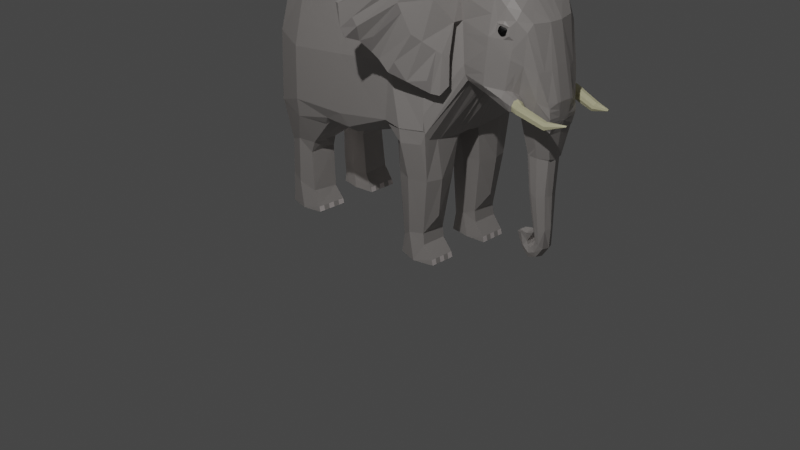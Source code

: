 # Source: elephant.blend  (saved by Blender 2.93.21; exported with 4.5.12 LTS)
import bpy
from mathutils import Matrix  # noqa: F401  (used for matrix-valued properties, if any)

bpy.ops.wm.read_factory_settings(use_empty=True)
scene = bpy.context.scene
scene.name = 'Scene'

# ---- collections
col_collection = bpy.data.collections.new('Collection'); scene.collection.children.link(col_collection)

# ---- materials (node trees are filled in below, after node groups)
mat_material_001 = bpy.data.materials.new('Material.001')
mat_material_001.use_transparent_shadow = False
mat_material = bpy.data.materials.new('Material')
mat_material.use_transparent_shadow = False
mat_material_003 = bpy.data.materials.new('Material.003')
mat_material_003.use_transparent_shadow = False
mat_material_004 = bpy.data.materials.new('Material.004')
mat_material_004.use_transparent_shadow = False
mat_material_002 = bpy.data.materials.new('Material.002')
mat_material_002.use_transparent_shadow = False

# ---- material node trees
mat_material_001.use_nodes = True; mat_material_001.node_tree.nodes.clear()
_N = mat_material_001.node_tree.nodes; _L = mat_material_001.node_tree.links
n0 = _N.new('ShaderNodeOutputMaterial'); n0.name = 'Material Output'; n0.location = (300, 300)
n1 = _N.new('ShaderNodeBsdfPrincipled'); n1.name = 'Principled BSDF'; n1.location = (10, 300)
n1.distribution = 'GGX'
n1.subsurface_method = 'BURLEY'
n1.inputs[0].default_value = (0.3968, 0.3712, 0.3564, 1.0)
n1.inputs[3].default_value = 1.45
n1.inputs[27].default_value = (0.0, 0.0, 0.0, 1.0)
n1.inputs[28].default_value = 1.0
_L.new(n1.outputs[0], n0.inputs[0])
n0.is_active_output = True
mat_material.use_nodes = True; mat_material.node_tree.nodes.clear()
_N = mat_material.node_tree.nodes; _L = mat_material.node_tree.links
n0 = _N.new('ShaderNodeBsdfPrincipled'); n0.name = 'Principled BSDF'; n0.location = (10, 300)
n0.distribution = 'GGX'
n0.subsurface_method = 'BURLEY'
n0.inputs[0].default_value = (0.7758, 0.7084, 0.6939, 1.0)
n0.inputs[3].default_value = 1.45
n0.inputs[27].default_value = (0.0, 0.0, 0.0, 1.0)
n0.inputs[28].default_value = 1.0
n1 = _N.new('ShaderNodeOutputMaterial'); n1.name = 'Material Output'; n1.location = (300, 300)
_L.new(n0.outputs[0], n1.inputs[0])
n1.is_active_output = True
mat_material_003.use_nodes = True; mat_material_003.node_tree.nodes.clear()
_N = mat_material_003.node_tree.nodes; _L = mat_material_003.node_tree.links
n0 = _N.new('ShaderNodeBsdfPrincipled'); n0.name = 'Principled BSDF'; n0.location = (10, 300)
n0.distribution = 'GGX'
n0.subsurface_method = 'BURLEY'
n0.inputs[0].default_value = (0.0, 0.0, 0.0, 1.0)
n0.inputs[3].default_value = 1.45
n0.inputs[27].default_value = (0.0, 0.0, 0.0, 1.0)
n0.inputs[28].default_value = 1.0
n1 = _N.new('ShaderNodeOutputMaterial'); n1.name = 'Material Output'; n1.location = (300, 300)
_L.new(n0.outputs[0], n1.inputs[0])
n1.is_active_output = True
mat_material_004.use_nodes = True; mat_material_004.node_tree.nodes.clear()
_N = mat_material_004.node_tree.nodes; _L = mat_material_004.node_tree.links
n0 = _N.new('ShaderNodeOutputMaterial'); n0.name = 'Material Output'; n0.location = (300, 300)
n1 = _N.new('ShaderNodeBsdfPrincipled'); n1.name = 'Principled BSDF'; n1.location = (10, 300)
n1.distribution = 'GGX'
n1.subsurface_method = 'BURLEY'
n1.inputs[0].default_value = (0.7913, 0.7529, 0.4793, 1.0)
n1.inputs[3].default_value = 1.45
n1.inputs[27].default_value = (0.0, 0.0, 0.0, 1.0)
n1.inputs[28].default_value = 1.0
_L.new(n1.outputs[0], n0.inputs[0])
n0.is_active_output = True
mat_material_002.use_nodes = True; mat_material_002.node_tree.nodes.clear()
_N = mat_material_002.node_tree.nodes; _L = mat_material_002.node_tree.links
n0 = _N.new('ShaderNodeBsdfPrincipled'); n0.name = 'Principled BSDF'; n0.location = (10, 300)
n0.distribution = 'GGX'
n0.subsurface_method = 'BURLEY'
n0.inputs[0].default_value = (0.305, 0.2831, 0.2747, 1.0)
n0.inputs[3].default_value = 1.45
n0.inputs[27].default_value = (0.0, 0.0, 0.0, 1.0)
n0.inputs[28].default_value = 1.0
n1 = _N.new('ShaderNodeOutputMaterial'); n1.name = 'Material Output'; n1.location = (300, 300)
_L.new(n0.outputs[0], n1.inputs[0])
n1.is_active_output = True

# ---- world
world_world = bpy.data.worlds.new('World'); scene.world = world_world
world_world.use_nodes = True; world_world.node_tree.nodes.clear()
_N = world_world.node_tree.nodes; _L = world_world.node_tree.links
n0 = _N.new('ShaderNodeOutputWorld'); n0.name = 'World Output'; n0.location = (300, 300)
n1 = _N.new('ShaderNodeBackground'); n1.name = 'Background'; n1.location = (10, 300)
n1.inputs[0].default_value = (0.05088, 0.05088, 0.05088, 1.0)
_L.new(n1.outputs[0], n0.inputs[0])
n0.is_active_output = True
world_world.color = (0.05088, 0.05088, 0.05088)
world_world.use_sun_shadow = False
world_world.sun_shadow_jitter_overblur = 0.0

# ---- cameras
cam_camera = bpy.data.cameras.new('Camera')
cam_camera.clip_end = 100.0
cam_camera.ortho_scale = 7.314

# ---- lights
light_light = bpy.data.lights.new('Light', 'POINT')
light_light.transmission_factor = 0.0
light_light.energy = 1000.0
light_light.shadow_soft_size = 0.1
light_light.shadow_maximum_resolution = 0.006
light_light.use_absolute_resolution = True
light_light_001 = bpy.data.lights.new('Light.001', 'POINT')
light_light_001.transmission_factor = 0.0
light_light_001.energy = 1000.0
light_light_001.shadow_soft_size = 0.1
light_light_001.shadow_maximum_resolution = 0.006
light_light_001.use_absolute_resolution = True

# ---- meshes
me_plane = bpy.data.meshes.new('Plane')
me_plane.from_pydata([(-0.03496, 0.0, -0.2024), (-0.02547, 0.0, 0.4113), (0.1803, 0.0, -0.1233), (0.2561, -3.025e-05, 0.4937), (-0.4095, -3.317e-05, 0.2488), (-0.1584, -0.0002663, 0.4304), (-0.03479, -0.002402, -0.2164), (-0.02547, 0.0, 0.4239), (0.181, -0.0003729, -0.1366), (-0.4073, -0.1819, 0.2533), (-0.151, -0.1735, -0.1807), (-0.1685, -0.1474, 0.4084), (0.1299, -0.06215, 0.4386), (-0.4728, -0.04877, -0.1581), (-0.4618, -6.928e-12, 0.1248), (0.1233, 0.0, 0.4398), (0.2729, -7.041e-05, -0.1151), (0.1285, 3.708e-06, 0.4538), (-0.2814, 0.001682, 0.3523), (-0.3788, 0.0006423, -0.1762), (-0.3061, -0.2322, -0.18), (-0.2752, -0.06829, 0.3518), (-0.4724, -3.527e-05, -0.1188), (-0.4422, -0.2001, -0.156), (-0.06205, -0.2363, -0.1014), (-0.1541, -0.2209, -0.1477), (-0.03414, -0.2209, -0.1494), (0.1776, -0.2332, -0.06035), (0.2599, -0.2484, -0.06383), (-0.3038, -0.2416, -0.1082), (0.193, -0.2307, 0.153), (-0.3057, -0.2358, 0.09558), (-0.05939, -0.23, 0.1207), (-0.4619, -0.08177, 0.1138), (0.2533, -0.0867, 0.4863), (-0.1558, -0.05573, -0.1999), (-0.03582, -0.1744, -0.1803), (-0.4605, -0.1437, -0.1575), (0.1801, -0.1735, -0.1013), (0.3545, -0.1194, -0.1107), (0.3543, -0.1957, -0.09369), (0.3532, -7.544e-05, -0.1077), (0.3498, -0.2202, -0.05672), (-0.2656, 3.532e-05, -0.2024), (-0.1774, -0.2075, -0.1795), (-0.1574, -0.1852, 0.3808), (0.1961, -0.1889, 0.4332), (-0.4382, -0.1937, 0.1197), (0.1286, -0.1857, 0.4059), (-0.2936, -0.1959, 0.3145), (-0.02606, -0.1846, 0.3751), (0.2635, -0.1713, 0.456), (-0.4071, -0.1035, 0.2531), (-0.04369, -0.1553, 0.3941), (0.1206, -0.1582, 0.4288), (0.2418, -0.1465, 0.478), (-0.2924, -0.1601, 0.3396), (0.3203, -0.1899, 0.2628)], [], [(0, 8, 6), (15, 7, 17), (43, 0, 6), (5, 7, 1), (10, 26, 25), (26, 38, 27), (53, 54, 12), (52, 56, 21), (4, 21, 18), (7, 12, 17), (6, 35, 43), (7, 11, 53), (14, 52, 4), (32, 30, 48), (33, 47, 52), (48, 30, 46), (17, 34, 3), (2, 16, 8), (12, 55, 34), (19, 13, 22), (18, 11, 5), (45, 53, 11), (50, 54, 53), (46, 55, 54), (14, 13, 33), (32, 27, 30), (29, 47, 23), (24, 32, 31), (8, 36, 6), (6, 10, 35), (20, 25, 29), (32, 49, 31), (46, 57, 51), (10, 20, 19), (49, 9, 47), (49, 11, 56), (0, 2, 8), (15, 1, 7), (10, 36, 26), (26, 36, 38), (52, 9, 56), (4, 52, 21), (7, 53, 12), (7, 5, 11), (14, 33, 52), (46, 30, 57), (17, 12, 34), (3, 15, 17), (12, 54, 55), (18, 21, 11), (21, 56, 11), (48, 46, 54), (45, 50, 53), (50, 48, 54), (46, 51, 55), (30, 27, 28), (14, 22, 13), (30, 28, 42), (57, 30, 42), (32, 24, 27), (47, 33, 37), (33, 13, 37), (37, 23, 47), (44, 10, 25), (23, 20, 29), (24, 26, 27), (25, 26, 24), (29, 31, 47), (31, 29, 24), (8, 38, 36), (6, 36, 10), (41, 39, 16), (20, 44, 25), (29, 25, 24), (43, 35, 19), (32, 45, 49), (31, 49, 47), (52, 47, 9), (45, 32, 50), (50, 32, 48), (44, 20, 10), (20, 23, 37), (20, 37, 19), (37, 13, 19), (19, 35, 10), (38, 39, 28), (28, 27, 38), (42, 28, 40), (40, 28, 39), (38, 8, 16), (39, 38, 16), (49, 56, 9), (49, 45, 11), (51, 34, 55), (51, 57, 34), (3, 57, 41), (57, 42, 39), (42, 40, 39), (57, 39, 41), (34, 57, 3)])
me_plane.polygons.foreach_set('material_index', [0, 0, 0, 0, 0, 0, 0, 0, 0, 0, 4, 0, 0, 0, 0, 0, 0, 0, 0, 0, 0, 0, 0, 0, 0, 0, 0, 0, 4, 4, 0, 0, 0, 0, 0, 0, 0, 0, 0, 0, 0, 0, 0, 0, 0, 0, 0, 0, 0, 0, 0, 0, 0, 0, 0, 0, 0, 0, 0, 0, 0, 0, 0, 0, 0, 0, 0, 0, 0, 4, 4, 0, 0, 0, 0, 0, 0, 0, 0, 0, 0, 0, 0, 0, 0, 0, 0, 0, 0, 0, 0, 0, 0, 0, 0, 0, 0, 0, 0, 0])
_uv = me_plane.uv_layers.new(name='UVMap')
_uv.uv.foreach_set('vector', [1.0, 0.0, 1.0, 0.0, 1.0, 0.0, 1.0, 1.0, 1.0, 1.0, 1.0, 1.0, 1.002, 0.0, 1.0, 0.0, 1.0, 0.0, 1.0, 1.0, 1.0, 1.0, 1.0, 1.0, 1.0, 0.0, 1.0, 0.0864, 0.9964, 0.0864, 1.0, 0.0864, 1.0, 0.0, 1.0, 0.1152, 1.0, 0.9995, 1.0, 0.9992, 1.0, 1.0, 0.0, 0.9239, 0.4949, 0.9975, 0.4949, 1.0, 0.0, 0.9398, 0.4949, 1.0, 0.4949, 1.0, 1.0, 1.0, 1.0, 1.0, 1.0, 1.0, 1.0, 0.0, 0.9932, 0.0, 1.002, 0.0, 1.0, 1.0, 1.0, 1.0, 1.0, 0.9995, 0.0, 0.5197, 0.0, 0.9239, 0.0, 0.9398, 1.0, 0.5177, 1.0, 0.4782, 1.0, 0.9392, 0.0, 0.5189, 0.0, 0.6402, 0.0, 0.9239, 1.0, 0.9392, 1.0, 0.4782, 1.0, 0.9426, 1.0, 1.0, 1.0, 1.0, 1.0, 1.0, 1.0, 0.0, 1.0, 0.0, 1.0, 0.0, 1.0, 1.0, 1.0, 0.9965, 1.0, 1.0, 0.4949, 0.0, 0.0, 3.657e-05, 0.0, 0.03013, 0.4949, 1.0, 1.0, 1.0, 1.0, 1.0, 1.0, 0.94, 1.0, 0.9995, 1.0, 1.0, 1.0, 0.941, 1.0, 0.9992, 1.0, 0.9995, 1.0, 0.9426, 1.0, 0.9965, 1.0, 0.9992, 0.0, 0.5197, 0.0, 3.657e-05, 0.0, 0.5189, 1.0, 0.5177, 1.0, 0.1152, 1.0, 0.4782, 0.4949, 0.1353, 0.0, 0.6402, 0.0, 0.005281, 0.9929, 0.1638, 1.0, 0.5177, 0.4949, 0.5181, 1.0, 0.0, 1.0, 0.0, 1.0, 0.0, 1.0, 0.0, 1.0, 0.0, 0.9932, 0.0, 0.4949, 0.0, 0.9964, 0.0864, 0.4949, 0.1353, 1.0, 0.5177, 0.4949, 0.9283, 0.4949, 0.5181, 1.0, 0.9426, 1.0, 0.5873, 1.0, 0.9341, 1.0, 0.0, 0.4949, 0.0, 0.4949, 0.0, 0.4949, 0.9283, 0.0, 0.9476, 0.0, 0.6402, 0.4949, 0.9283, 1.0, 1.0, 0.4949, 0.9975, 1.0, 0.0, 1.0, 0.0, 1.0, 0.0, 1.0, 1.0, 1.0, 1.0, 1.0, 1.0, 1.0, 0.0, 1.0, 0.0, 1.0, 0.0864, 1.0, 0.0864, 1.0, 0.0, 1.0, 0.0, 0.0, 0.9239, 0.0, 0.9476, 0.4949, 0.9975, 0.0, 0.9398, 0.0, 0.9239, 0.4949, 1.0, 1.0, 1.0, 1.0, 0.9995, 1.0, 1.0, 1.0, 1.0, 1.0, 1.0, 1.0, 1.0, 0.0, 0.5197, 0.0, 0.5189, 0.0, 0.9239, 1.0, 0.9426, 1.0, 0.4782, 1.0, 0.5873, 1.0, 1.0, 1.0, 1.0, 1.0, 1.0, 1.0, 1.0, 1.0, 1.0, 1.0, 1.0, 1.0, 1.0, 1.0, 0.9992, 1.0, 0.9965, 0.4949, 1.0, 0.4949, 1.0, 1.0, 1.0, 0.4949, 1.0, 0.4949, 0.9975, 1.0, 1.0, 1.0, 0.9392, 1.0, 0.9426, 1.0, 0.9992, 1.0, 0.94, 1.0, 0.941, 1.0, 0.9995, 1.0, 0.941, 1.0, 0.9392, 1.0, 0.9992, 1.0, 0.9426, 1.0, 0.9341, 1.0, 0.9965, 1.0, 0.4782, 1.0, 0.1152, 1.0, 0.08866, 0.0, 0.5197, 0.0, 0.03013, 0.0, 3.657e-05, 1.0, 0.4782, 1.0, 0.08866, 1.0, 0.0413, 1.0, 0.5873, 1.0, 0.4782, 1.0, 0.0413, 1.0, 0.5177, 0.9929, 0.1638, 1.0, 0.1152, 0.0, 0.6402, 0.0, 0.5189, 0.0, 0.0009104, 0.0, 0.5189, 0.0, 3.657e-05, 0.0, 0.0009104, 0.0, 0.0009104, 0.0, 0.005281, 0.0, 0.6402, 0.9179, 0.0, 1.0, 0.0, 0.9964, 0.0864, 0.0, 0.005281, 0.4949, 0.0, 0.4949, 0.1353, 0.9929, 0.1638, 1.0, 0.0864, 1.0, 0.1152, 0.9964, 0.0864, 1.0, 0.0864, 0.9929, 0.1638, 0.4949, 0.1353, 0.4949, 0.5181, 0.0, 0.6402, 0.4949, 0.5181, 0.4949, 0.1353, 0.9929, 0.1638, 1.0, 0.0, 1.0, 0.0, 1.0, 0.0, 1.0, 0.0, 1.0, 0.0, 1.0, 0.0, 1.0, 0.0, 1.0, 0.0, 1.0, 0.0, 0.4949, 0.0, 0.9179, 0.0, 0.9964, 0.0864, 0.4949, 0.1353, 0.9964, 0.0864, 0.9929, 0.1638, 1.002, 0.0, 0.9932, 0.0, 0.4949, 0.0, 1.0, 0.5177, 1.0, 0.94, 0.4949, 0.9283, 0.4949, 0.5181, 0.4949, 0.9283, 0.0, 0.6402, 0.0, 0.9239, 0.0, 0.6402, 0.0, 0.9476, 1.0, 0.94, 1.0, 0.5177, 1.0, 0.941, 1.0, 0.941, 1.0, 0.5177, 1.0, 0.9392, 0.9179, 0.0, 0.4949, 0.0, 1.0, 0.0, 0.4949, 0.0, 0.0, 0.005281, 0.0, 0.0009104, 0.4949, 0.0, 0.0, 0.0009104, 0.4949, 0.0, 0.0, 0.0009104, 0.0, 3.657e-05, 0.4949, 0.0, 0.4949, 0.0, 0.9932, 0.0, 1.0, 0.0, 1.0, 0.0, 1.0, 0.0, 1.0, 0.08866, 1.0, 0.08866, 1.0, 0.1152, 1.0, 0.0, 1.0, 0.0413, 1.0, 0.08866, 1.0, 0.0, 1.0, 0.0, 1.0, 0.08866, 1.0, 0.0, 1.0, 0.0, 1.0, 0.0, 1.0, 0.0, 1.0, 0.0, 1.0, 0.0, 1.0, 0.0, 0.4949, 0.9283, 0.4949, 0.9975, 0.0, 0.9476, 0.4949, 0.9283, 1.0, 0.94, 1.0, 1.0, 1.0, 0.9341, 1.0, 1.0, 1.0, 0.9965, 1.0, 0.9341, 1.0, 0.5873, 1.0, 1.0, 1.0, 1.0, 1.0, 0.5873, 1.0, 0.0, 1.0, 0.5873, 1.0, 0.0413, 1.0, 0.0, 1.0, 0.0413, 1.0, 0.0, 1.0, 0.0, 1.0, 0.5873, 1.0, 0.0, 1.0, 0.0, 1.0, 1.0, 1.0, 0.5873, 1.0, 1.0])
me_plane.materials.append(mat_material_001)
me_plane.materials.append(mat_material)
me_plane.materials.append(mat_material_003)
me_plane.materials.append(mat_material_004)
me_plane.materials.append(mat_material_002)
me_plane.use_remesh_fix_poles = True
me_plane.use_remesh_preserve_attributes = False
me_plane.update()
me_plane_001 = bpy.data.meshes.new('Plane.001')
me_plane_001.from_pydata([(0.2562, 0.0, 0.4936), (0.4651, 0.0, 0.1173), (0.4113, 0.0, 0.5221), (0.5537, 0.0, 0.1078), (0.3542, -1.831e-05, -0.1078), (0.2562, 0.0, 0.5062), (0.4651, 0.0, 0.06472), (0.4102, 3.202e-07, 0.5275), (0.5997, 0.0, 0.5017), (0.7106, 0.0, 0.3565), (0.353, -0.2159, -0.07057), (0.4651, -0.1313, 0.1314), (0.5604, -0.1358, 0.1053), (0.6487, -0.08512, 0.07611), (0.7502, -0.05275, -0.002744), (0.5537, -0.03029, 0.1078), (0.6485, -0.02807, 0.07571), (0.2562, -0.07176, 0.4895), (0.5997, -0.03029, 0.5017), (0.4651, -0.03029, 0.08739), (0.3543, -0.04972, -0.1126), (0.6487, 0.0, 0.07611), (0.7658, 0.0, 0.1106), (0.7679, 5.862e-11, 0.111), (0.4373, -0.1331, 0.3267), (0.575, -0.1627, 0.3091), (0.6788, -0.109, 0.2237), (0.7612, -0.06388, 0.05732), (0.6536, -0.03445, -0.1016), (0.6624, -0.02267, -0.2335), (0.6615, -1.208e-06, -0.2335), (0.736, -0.009502, -0.4293), (0.6928, 0.0, -0.4081), (0.74, 0.0, -0.4292), (0.7307, -0.02227, -0.4295), (0.693, -0.01148, -0.4082), (0.6904, -0.02392, -0.431), (0.6891, -1.432e-05, -0.4307), (0.7025, -0.02135, -0.4704), (0.7124, 1.813e-05, -0.4695), (0.6776, -0.02392, -0.4411), (0.6777, -3.324e-06, -0.44), (0.6689, -0.02054, -0.4835), (0.6693, -1.221e-05, -0.483), (0.6644, -0.02126, -0.4365), (0.6647, 0.0, -0.436), (0.6403, -0.01873, -0.4605), (0.6598, -0.01934, -0.425), (0.659, 0.0, -0.426), (0.6408, -3.523e-05, -0.46), (0.6251, -0.01907, -0.4274), (0.6565, -0.02441, -0.395), (0.6681, 5.151e-06, -0.3963), (0.6176, -0.02143, -0.3995), (0.609, -5.686e-05, -0.4043), (0.7154, -0.02826, -0.4193), (0.6997, -0.02761, -0.4515), (0.6731, -0.02761, -0.4632), (0.6471, -0.02695, -0.4414), (0.6381, -0.02854, -0.3984), (0.7055, -0.07915, 0.03373), (0.7223, -0.09123, 0.1139), (0.6382, 0.0, -0.409), (0.2647, -0.1708, 0.4604), (0.7566, -0.06388, 0.09227), (0.6608, -0.1307, 0.3689), (0.7664, -0.02512, 0.08283), (0.3453, -0.2182, -0.003343), (0.4571, -0.1428, 0.1865), (0.5606, -0.1593, 0.1836), (0.6581, -0.09842, 0.1221), (0.7578, -0.05308, 0.01828), (0.6282, -0.1355, 0.1373), (0.695, -0.1519, 0.08002), (0.6905, -0.1221, 0.07459), (0.7009, -0.121, 0.101), (0.7016, -0.1487, 0.1095), (0.7957, -0.1384, 0.05241), (0.7851, -0.1161, 0.04795), (0.793, -0.1127, 0.06966), (0.8002, -0.1343, 0.07661), (0.8596, -0.1082, 0.07305), (0.7542, -0.05049, 0.00977), (0.7604, 3.703e-05, 0.01772), (0.4605, -0.1396, 0.1522), (0.5573, -0.1587, 0.1414), (0.6536, -0.09162, 0.1004), (0.6247, -0.148, 0.1127), (0.7089, -0.08861, 0.05417), (0.696, -0.1171, 0.08852), (0.6985, -0.1537, 0.09554), (0.7893, -0.1099, 0.0594), (0.7981, -0.1398, 0.06517), (0.691, -0.1123, 0.3336), (0.6437, -0.1167, 0.1342), (0.7013, -0.1348, 0.1099), (0.7904, -0.1272, 0.04636), (0.7966, -0.1235, 0.07782), (0.8576, -0.1027, 0.07034), (0.8596, -0.1047, 0.07664), (0.7648, 0.0, 0.04469), (0.4425, -0.1359, 0.2873), (0.571, -0.1616, 0.2711), (0.6422, -0.1355, 0.2173), (0.7642, -0.02299, 0.04471), (0.7603, 0.0, 0.04655), (0.571, -0.1591, 0.2711), (0.7603, -0.02299, 0.04655), (0.4118, -0.05914, 0.5179), (0.4159, -0.1448, 0.3068), (0.5949, -0.06453, 0.4906), (0.2497, -0.09953, 0.4852), (0.7106, -0.02696, 0.3565), (0.4113, -0.07961, 0.5249), (0.6748, -0.06741, 0.3955), (0.3804, -0.08342, 0.5209), (0.4139, -0.1579, 0.3256), (0.4318, -0.1674, 0.3256), (0.3872, -0.1747, 0.4964), (0.386, -0.155, 0.5336), (0.4079, -0.1512, 0.5394), (0.3211, -0.3427, 0.4569), (0.3985, -0.1804, 0.4975), (0.3118, -0.3358, 0.4635), (0.1668, -0.4356, 0.3893), (0.176, -0.4265, 0.3063), (0.1863, -0.4191, 0.2769), (0.1921, -0.4213, 0.2753), (0.2687, -0.3061, 0.1506), (0.4232, -0.182, 0.2181), (0.4351, -0.1889, 0.1194), (0.3733, -0.2864, 0.4761), (0.3692, -0.2959, 0.4855), (0.3598, -0.2879, 0.489), (0.3558, -0.2592, 0.338), (0.4217, -0.1822, 0.2251), (0.4333, -0.1871, 0.2163), (0.3224, -0.3145, 0.419), (0.4203, -0.2162, 0.08626), (0.421, -0.2089, 0.2252), (0.4174, -0.2142, 0.0872), (0.4103, -0.2006, 0.2459), (0.4051, -0.1849, 0.3523), (0.4081, -0.2238, 0.2375), (0.3922, -0.2328, 0.09379), (0.5557, -0.04368, 0.107), (0.3543, -0.08175, -0.1113), (0.4651, -0.0423, 0.09839), (0.6795, 8.461e-06, -0.3531), (0.4651, -0.06062, 0.107), (0.6349, -0.05383, 0.07803), (0.5585, -0.07133, 0.106), (0.4651, -0.08177, 0.1222), (0.559, -0.09282, 0.1058), (0.3544, -0.1441, -0.105), (0.4651, -0.1131, 0.1318), (0.6202, -0.1355, 0.08311), (0.6345, -0.1144, 0.07703), (0.3543, -0.1957, -0.09369), (0.6729, -0.1049, 0.07363), (0.6686, -0.1452, 0.08182), (0.6756, -0.1433, 0.1183), (0.6723, -0.1506, 0.1014), (0.6732, -0.1333, 0.07679), (0.6695, -0.145, 0.1246), (0.6846, -0.1122, 0.1096), (0.661, -0.147, 0.07924), (0.6655, -0.1544, 0.1038), (0.68, -0.1059, 0.09694), (0.6666, -0.1271, 0.0721), (0.6784, -0.1273, 0.121), (0.3733, -0.2573, 0.4484), (0.3263, -0.3173, 0.3954), (0.3353, -0.3073, 0.3638), (0.5949, 0.0, 0.4968), (0.5875, -0.1163, 0.473), (0.6411, -0.03658, 0.4458), (0.6464, -0.1355, 0.2417), (0.2946, -0.1824, 0.3435), (0.4257, -0.1363, 0.4139), (0.5795, -0.1546, 0.3804), (0.4006, -0.1451, 0.4004), (0.4092, -0.1762, 0.4421), (0.3942, -0.1703, 0.4519), (0.5965, -0.1468, 0.3583), (0.5794, -0.1548, 0.3794), (0.6538, -0.1329, 0.3069), (0.6239, -0.1384, 0.4075), (0.6199, -0.1448, 0.3352), (0.6031, -0.1502, 0.3537), (0.6239, -0.1498, 0.3555), (0.6434, -0.1438, 0.3202), (0.6213, -0.1465, 0.3049), (0.6432, -0.1414, 0.3479), (0.6239, -0.1431, 0.3647), (0.596, -0.1539, 0.3247), (0.6118, -0.1335, 0.3632), (0.6044, -0.1076, 0.3633), (0.6079, -0.08744, 0.3453), (0.6213, -0.1428, 0.3554), (0.6251, -0.1089, 0.3625), (0.6175, -0.0922, 0.3534), (0.6346, -0.1278, 0.3564), (0.637, -0.1005, 0.3479), (0.6315, -0.1473, 0.3378), (0.6447, -0.1248, 0.3414), (0.6416, -0.1128, 0.3494), (0.6414, -0.1374, 0.338), (0.6457, -0.1109, 0.3293), (0.6302, -0.08957, 0.3355), (0.6365, -0.1381, 0.3159), (0.6454, -0.1242, 0.3222), (0.6384, -0.1122, 0.3094), (0.6391, -0.0981, 0.3241), (0.6183, -0.08491, 0.3312), (0.6284, -0.1475, 0.321), (0.6311, -0.1286, 0.304), (0.6258, -0.1014, 0.3047), (0.6257, -0.09055, 0.3168), (0.6038, -0.09489, 0.3077), (0.6205, -0.1521, 0.3309), (0.6155, -0.1433, 0.3068), (0.6134, -0.1315, 0.2998), (0.6168, -0.1172, 0.2974), (0.6073, -0.1061, 0.3003), (0.5905, -0.1099, 0.3066), (0.6067, -0.08724, 0.3189), (0.6147, -0.1507, 0.3187), (0.5968, -0.136, 0.3062), (0.5917, -0.1233, 0.3038), (0.6046, -0.08568, 0.3322), (0.6071, -0.1526, 0.3292), (0.5978, -0.1474, 0.3194), (0.5792, -0.1274, 0.3278), (0.5864, -0.09968, 0.3203), (0.5954, -0.1482, 0.337), (0.5851, -0.1391, 0.326), (0.5784, -0.1132, 0.3276), (0.5837, -0.1012, 0.3384), (0.5905, -0.1383, 0.3498), (0.5851, -0.112, 0.3511), (0.5921, -0.09056, 0.3322), (0.6136, -0.1516, 0.3425), (0.6028, -0.1464, 0.3493), (0.586, -0.125, 0.3532), (0.6089, -0.1198, 0.3659), (0.5957, -0.09806, 0.3532), (0.1784, -0.4297, 0.306), (0.1854, -0.4419, 0.3903), (0.2664, -0.3029, 0.1512), (0.2374, -0.3207, 0.1964), (0.2056, -0.3736, 0.2595), (0.2224, -0.3382, 0.2204), (0.2234, -0.3977, 0.3131), (0.2137, -0.4083, 0.3432), (0.243, -0.3222, 0.1927), (0.2092, -0.3752, 0.2585), (0.2271, -0.3395, 0.2181), (0.2919, -0.3005, 0.1886), (0.3963, -0.2355, 0.09246), (0.4005, -0.2316, 0.4056), (0.4022, -0.179, 0.4784), (0.2714, -0.1734, 0.4342), (0.4146, -0.1388, 0.4982), (0.5838, -0.147, 0.4489), (0.3858, -0.1449, 0.491), (0.3932, -0.2119, 0.3882), (0.3782, -0.2579, 0.2688), (0.3216, -0.272, 0.1262), (0.325, -0.2752, 0.125), (0.3354, -0.2952, 0.4002), (0.2457, -0.3467, 0.2746), (0.3988, -0.2129, 0.2652), (0.3801, -0.2361, 0.1429), (0.3853, -0.241, 0.1351), (0.3549, -0.2848, 0.2923), (0.3747, -0.2389, 0.3054), (0.4101, -0.172, 0.3366), (0.4374, -0.1904, 0.1187), (0.2436, -0.1485, 0.4763), (0.4198, -0.1164, 0.5108), (0.6641, -0.1136, 0.3987), (0.6954, -0.0902, 0.3595), (0.3786, -0.1205, 0.5053), (0.3626, -0.3089, 0.5224), (0.3102, -0.3641, 0.4878), (0.2907, -0.358, 0.4929), (0.4058, -0.1823, 0.5347), (0.3429, -0.3025, 0.5251), (0.3848, -0.178, 0.5337), (0.6255, -0.1232, 0.4252), (0.7428, -0.02215, 0.2245), (0.7271, -0.09261, 0.203), (0.7414, -0.04364, 0.2107), (0.7057, 0.0, 0.3575), (0.768, -0.02327, 0.1109), (0.7426, -1.754e-11, 0.2251), (0.7324, -0.07022, 0.2121), (0.7662, -0.03775, 0.1082), (0.7528, -0.06784, 0.1073), (0.7655, -0.02186, 0.05893), (0.7588, -0.06389, 0.07997), (0.6501, -0.1345, 0.2731), (0.7654, -0.0001745, 0.04186), (0.3259, -0.1947, 0.2207), (0.6559, -0.1206, 0.1998), (0.7415, -0.02866, -0.09582), (0.7012, -0.05417, -0.05804), (0.6991, -0.04278, -0.09967), (0.7562, -2.072e-06, 0.0005798), (0.7579, -0.02516, 0.01836), (0.7582, 0.0, 0.0225), (0.736, -0.02768, -0.1018), (0.7444, -7.834e-05, -0.1011), (0.6486, 4.244e-07, -0.1011), (0.7028, -0.03994, -0.2458), (0.6661, -0.03144, -0.2334), (0.73, -0.02722, -0.231), (0.6816, -0.02392, -0.3449), (0.6798, -0.01776, -0.3531), (0.7349, -0.01411, -0.2345), (0.7389, -1.402e-05, -0.2334), (0.6788, -0.01128, -0.3531), (0.7137, -0.0311, -0.3795), (0.7431, -6.67e-06, -0.3544), (0.6977, -0.02469, -0.4092), (0.7162, -0.02783, -0.4195), (0.6934, 2.626e-05, -0.4084), (0.6937, -0.01837, -0.4085), (0.74, -9.507e-08, -0.429), (0.7341, -0.02078, -0.3594), (0.6785, -2.004e-08, -0.353), (0.6504, -0.02764, -0.1012), (0.6629, -0.025, -0.2334), (0.6653, -0.03939, -0.1015), (0.6769, -0.03681, -0.2315), (0.6928, -0.02895, -0.3527), (0.7045, -0.02811, -0.4103), (0.76, -0.0599, 0.04223)], [], [(155, 10, 158), (2, 5, 7), (294, 9, 296), (1, 3, 6), (174, 7, 8), (174, 8, 9), (10, 11, 84), (11, 85, 84), (165, 89, 168), (60, 82, 88), (111, 283, 115), (112, 297, 293), (12, 11, 155), (110, 280, 175), (7, 18, 8), (3, 19, 6), (9, 291, 296), (5, 108, 7), (8, 176, 9), (6, 20, 4), (21, 15, 3), (12, 87, 85), (100, 300, 104), (177, 26, 302), (24, 180, 179), (105, 23, 100), (35, 37, 32), (330, 31, 329), (329, 32, 331), (322, 32, 35), (55, 325, 35), (43, 38, 39), (55, 36, 325), (325, 37, 35), (39, 34, 31), (39, 31, 33), (43, 46, 42), (56, 40, 36), (36, 41, 37), (57, 44, 40), (44, 41, 40), (47, 45, 44), (54, 50, 49), (47, 52, 48), (59, 47, 58), (50, 59, 58), (50, 58, 46), (46, 57, 42), (38, 57, 56), (34, 56, 55), (330, 326, 34), (308, 312, 306), (13, 88, 86), (181, 116, 183), (263, 175, 280), (187, 281, 290), (83, 310, 82), (94, 305, 72), (61, 26, 70), (163, 78, 96), (162, 73, 90), (161, 95, 170), (76, 97, 95), (75, 91, 89), (73, 92, 90), (79, 98, 91), (91, 98, 78), (90, 80, 76), (89, 78, 74), (80, 81, 99), (162, 76, 161), (309, 82, 14), (86, 88, 70), (85, 72, 69), (168, 74, 159), (84, 69, 68), (67, 84, 68), (97, 99, 79), (77, 98, 81), (75, 97, 79), (160, 163, 73), (165, 95, 75), (73, 96, 77), (70, 26, 94), (65, 282, 281), (114, 282, 112), (101, 24, 109), (101, 25, 24), (311, 100, 303), (104, 100, 105), (103, 106, 102), (102, 106, 101), (63, 283, 279), (178, 109, 181), (283, 119, 115), (108, 110, 18), (112, 293, 291), (17, 115, 108), (289, 133, 288), (119, 287, 120), (115, 120, 113), (280, 120, 287), (265, 289, 283), (24, 116, 109), (289, 284, 287), (122, 133, 118), (288, 285, 284), (131, 254, 253), (288, 123, 286), (122, 183, 182), (124, 247, 248), (247, 126, 127), (255, 249, 128), (117, 135, 116), (173, 275, 260), (260, 261, 131), (137, 133, 171), (259, 140, 138), (141, 277, 135), (144, 141, 140), (272, 277, 141), (16, 151, 145), (149, 145, 151), (147, 154, 146), (19, 146, 20), (15, 147, 19), (16, 145, 15), (150, 153, 151), (151, 152, 149), (150, 12, 153), (153, 155, 152), (13, 150, 16), (155, 154, 152), (169, 160, 166), (167, 161, 164), (169, 159, 163), (167, 160, 162), (70, 168, 86), (87, 166, 167), (94, 164, 170), (157, 159, 169), (87, 164, 72), (86, 159, 13), (157, 166, 156), (70, 170, 165), (270, 266, 134), (257, 250, 255), (127, 251, 256), (271, 256, 257), (137, 171, 270), (176, 114, 112), (264, 290, 175), (176, 281, 114), (182, 116, 117), (179, 117, 24), (262, 181, 265), (302, 93, 65), (23, 66, 300), (179, 264, 263), (188, 193, 190), (195, 188, 189), (65, 194, 193), (25, 192, 195), (184, 25, 195), (186, 193, 191), (187, 184, 194), (177, 186, 192), (194, 189, 190), (193, 194, 190), (196, 200, 245), (245, 200, 197), (196, 199, 202), (242, 220, 204), (202, 206, 200), (199, 204, 207), (230, 198, 214), (203, 209, 201), (201, 214, 198), (207, 205, 202), (205, 208, 206), (203, 208, 213), (205, 207, 211), (204, 220, 215), (213, 218, 209), (208, 211, 212), (204, 210, 207), (212, 217, 213), (210, 216, 211), (230, 214, 226), (214, 218, 226), (218, 217, 219), (212, 216, 223), (210, 215, 221), (223, 224, 217), (216, 221, 222), (215, 220, 227), (224, 229, 225), (222, 221, 228), (222, 229, 223), (230, 226, 241), (219, 225, 234), (221, 227, 232), (219, 241, 226), (229, 236, 233), (229, 237, 225), (232, 236, 228), (227, 220, 231), (232, 231, 235), (237, 238, 234), (237, 244, 240), (235, 239, 236), (231, 220, 242), (233, 239, 244), (238, 240, 246), (235, 242, 243), (244, 196, 245), (243, 242, 199), (246, 198, 241), (244, 197, 240), (243, 196, 239), (230, 241, 198), (246, 197, 201), (130, 140, 135), (134, 250, 270), (137, 125, 123), (286, 248, 285), (123, 124, 286), (173, 257, 255), (172, 256, 271), (275, 255, 128), (172, 253, 256), (253, 247, 127), (259, 139, 143), (136, 130, 129), (131, 122, 132), (265, 183, 118), (263, 182, 179), (268, 273, 144), (268, 272, 273), (276, 142, 272), (173, 271, 257), (270, 251, 137), (256, 252, 257), (273, 272, 144), (269, 143, 267), (269, 144, 259), (249, 276, 268), (134, 266, 276), (128, 268, 269), (258, 267, 275), (139, 278, 136), (140, 278, 138), (121, 248, 247), (284, 121, 132), (287, 132, 122), (290, 281, 175), (263, 287, 122), (23, 295, 66), (93, 297, 282), (22, 294, 296), (299, 64, 298), (291, 298, 295), (293, 299, 298), (23, 291, 295), (83, 303, 310), (303, 71, 310), (72, 305, 103), (304, 68, 101), (68, 102, 101), (338, 61, 88), (69, 103, 102), (21, 309, 314), (14, 307, 306), (314, 309, 313), (309, 14, 313), (61, 64, 292), (320, 312, 317), (321, 312, 320), (334, 28, 335), (314, 333, 332), (317, 308, 315), (321, 331, 30), (316, 319, 318), (317, 315, 330), (335, 318, 336), (319, 29, 322), (331, 322, 29), (320, 330, 324), (336, 318, 337), (318, 328, 325), (148, 327, 328), (330, 329, 324), (148, 322, 327), (28, 333, 316), (323, 337, 326), (315, 336, 323), (308, 335, 315), (338, 300, 27), (303, 104, 338), (27, 61, 338), (20, 146, 67), (155, 11, 10), (176, 110, 175), (4, 1, 6), (2, 0, 5), (174, 2, 7), (11, 12, 85), (165, 75, 89), (60, 14, 82), (111, 279, 283), (313, 306, 312), (112, 282, 297), (110, 113, 280), (7, 108, 18), (3, 15, 19), (9, 112, 291), (5, 17, 108), (8, 18, 176), (6, 19, 20), (21, 16, 15), (12, 156, 87), (114, 281, 282), (100, 23, 300), (24, 25, 180), (105, 22, 23), (327, 322, 35), (330, 34, 31), (329, 31, 33), (329, 33, 32), (322, 331, 32), (35, 32, 55), (32, 33, 31), (31, 34, 55), (32, 31, 55), (43, 42, 38), (55, 56, 36), (325, 36, 37), (39, 38, 34), (56, 57, 40), (36, 40, 41), (49, 46, 43), (41, 44, 45), (57, 58, 44), (54, 53, 50), (49, 50, 46), (47, 48, 45), (58, 47, 44), (52, 51, 62), (51, 59, 62), (59, 53, 62), (53, 54, 62), (59, 51, 47), (47, 51, 52), (50, 53, 59), (46, 58, 57), (38, 42, 57), (34, 38, 56), (13, 60, 88), (181, 109, 116), (263, 264, 175), (187, 65, 281), (310, 71, 82), (61, 70, 88), (163, 74, 78), (162, 160, 73), (161, 76, 95), (163, 159, 74), (92, 77, 81), (76, 80, 97), (75, 79, 91), (73, 77, 92), (96, 78, 98), (97, 80, 99), (79, 99, 98), (90, 92, 80), (89, 91, 78), (80, 92, 81), (162, 90, 76), (309, 83, 82), (85, 87, 72), (88, 82, 71), (168, 89, 74), (84, 85, 69), (67, 10, 84), (77, 96, 98), (81, 98, 99), (75, 95, 97), (165, 170, 95), (73, 163, 96), (305, 94, 26), (65, 93, 282), (103, 305, 177), (109, 304, 101), (101, 102, 25), (177, 25, 102), (102, 103, 177), (311, 105, 100), (100, 104, 303), (104, 105, 107), (63, 265, 283), (178, 304, 109), (283, 289, 119), (108, 115, 113), (108, 113, 110), (17, 111, 115), (176, 18, 110), (289, 118, 133), (119, 289, 287), (263, 122, 182), (115, 119, 120), (280, 113, 120), (265, 118, 289), (24, 117, 116), (289, 288, 284), (122, 132, 133), (288, 286, 285), (131, 121, 254), (288, 133, 123), (122, 118, 183), (124, 125, 247), (247, 125, 126), (255, 250, 249), (129, 135, 136), (117, 136, 135), (117, 260, 267), (267, 260, 275), (132, 121, 131), (260, 131, 172), (139, 136, 117), (267, 139, 117), (173, 260, 172), (260, 117, 261), (118, 266, 133), (137, 123, 133), (253, 127, 256), (140, 141, 135), (259, 144, 140), (144, 272, 141), (272, 142, 277), (16, 150, 151), (149, 147, 145), (147, 149, 154), (19, 147, 146), (15, 145, 147), (157, 156, 150), (151, 153, 152), (149, 152, 154), (150, 156, 12), (153, 12, 155), (13, 157, 150), (155, 158, 154), (169, 163, 160), (167, 162, 161), (170, 164, 161), (167, 166, 160), (70, 165, 168), (87, 156, 166), (94, 72, 164), (157, 13, 159), (87, 167, 164), (86, 168, 159), (157, 169, 166), (70, 94, 170), (270, 171, 266), (257, 252, 250), (127, 126, 251), (264, 187, 290), (9, 176, 112), (294, 174, 9), (176, 175, 281), (182, 183, 116), (179, 182, 117), (262, 178, 181), (300, 66, 301), (265, 181, 183), (179, 180, 264), (302, 26, 93), (188, 191, 193), (192, 191, 188), (195, 192, 188), (188, 190, 189), (184, 264, 185), (65, 187, 194), (25, 177, 192), (184, 185, 25), (186, 65, 193), (187, 264, 184), (194, 184, 189), (189, 184, 195), (192, 186, 191), (201, 197, 200), (196, 202, 200), (199, 242, 204), (200, 206, 203), (199, 207, 202), (200, 203, 201), (206, 202, 205), (201, 209, 214), (209, 203, 213), (205, 211, 208), (203, 206, 208), (209, 218, 214), (208, 212, 213), (207, 210, 211), (204, 215, 210), (218, 213, 217), (211, 216, 212), (218, 219, 226), (212, 223, 217), (210, 221, 216), (223, 216, 222), (221, 215, 227), (219, 217, 224), (224, 223, 229), (224, 225, 219), (222, 228, 229), (221, 232, 228), (219, 234, 241), (234, 225, 237), (229, 228, 236), (232, 227, 231), (229, 233, 237), (234, 238, 241), (236, 232, 235), (237, 233, 244), (237, 240, 238), (233, 236, 239), (231, 242, 235), (241, 238, 246), (239, 235, 243), (246, 240, 197), (244, 239, 196), (244, 245, 197), (243, 199, 196), (246, 201, 198), (137, 251, 126), (270, 250, 252), (134, 249, 250), (137, 126, 125), (286, 124, 248), (123, 125, 124), (275, 173, 255), (172, 131, 253), (253, 254, 247), (274, 259, 143), (259, 138, 139), (136, 278, 130), (131, 261, 122), (63, 262, 265), (268, 276, 272), (276, 266, 142), (173, 172, 271), (270, 252, 251), (256, 251, 252), (269, 274, 143), (267, 143, 139), (269, 268, 144), (269, 259, 274), (249, 134, 276), (258, 128, 269), (128, 249, 268), (258, 269, 267), (139, 138, 278), (135, 277, 116), (140, 130, 278), (121, 285, 248), (284, 285, 121), (287, 284, 132), (66, 295, 298), (263, 280, 287), (93, 292, 297), (301, 66, 64), (66, 298, 64), (291, 293, 298), (22, 296, 23), (293, 297, 299), (23, 296, 291), (300, 301, 27), (311, 303, 83), (303, 338, 71), (68, 69, 102), (71, 338, 88), (69, 72, 103), (14, 60, 307), (306, 307, 308), (313, 14, 306), (304, 67, 68), (292, 299, 297), (26, 61, 292), (292, 93, 26), (61, 27, 64), (338, 104, 300), (16, 21, 314), (332, 28, 16), (28, 13, 16), (16, 314, 332), (13, 28, 307), (28, 334, 307), (307, 60, 13), (334, 308, 307), (317, 312, 308), (321, 313, 312), (314, 30, 333), (335, 28, 316), (30, 331, 29), (316, 29, 319), (320, 317, 330), (335, 316, 318), (321, 324, 331), (321, 320, 324), (330, 315, 323), (318, 319, 328), (319, 148, 328), (330, 323, 326), (324, 329, 331), (337, 318, 325), (28, 332, 333), (323, 336, 337), (315, 335, 336), (308, 334, 335), (26, 177, 305), (17, 5, 0), (17, 0, 178), (0, 4, 304), (111, 17, 178), (262, 111, 178), (63, 279, 262), (262, 279, 111), (304, 178, 0), (67, 304, 20), (20, 304, 4), (10, 67, 154), (146, 154, 67), (154, 158, 10), (118, 116, 277), (277, 142, 118), (266, 118, 142)])
me_plane_001.polygons.foreach_set('material_index', [0, 0, 0, 0, 0, 0, 0, 0, 3, 0, 0, 0, 0, 0, 0, 0, 0, 0, 0, 0, 0, 0, 0, 0, 0, 0, 0, 4, 0, 0, 0, 0, 0, 0, 0, 0, 0, 0, 0, 0, 0, 0, 0, 0, 0, 0, 0, 0, 0, 0, 4, 0, 0, 0, 0, 0, 0, 0, 0, 3, 3, 3, 3, 3, 3, 3, 3, 3, 3, 3, 3, 0, 0, 0, 3, 0, 0, 3, 3, 3, 3, 3, 3, 0, 0, 0, 0, 0, 0, 0, 0, 0, 0, 0, 0, 0, 0, 0, 0, 0, 0, 4, 0, 0, 0, 0, 0, 0, 0, 0, 0, 0, 0, 0, 0, 0, 0, 0, 0, 0, 0, 0, 0, 0, 0, 0, 0, 0, 0, 0, 0, 0, 0, 0, 0, 0, 0, 0, 0, 0, 0, 0, 0, 0, 0, 0, 0, 0, 4, 0, 0, 0, 0, 0, 0, 0, 0, 0, 0, 0, 0, 0, 0, 0, 0, 0, 0, 0, 0, 2, 2, 2, 2, 2, 2, 2, 2, 2, 2, 2, 2, 2, 2, 2, 2, 2, 2, 2, 2, 2, 2, 2, 2, 2, 2, 2, 2, 2, 2, 2, 2, 2, 2, 2, 2, 2, 2, 2, 2, 2, 2, 2, 2, 2, 2, 2, 2, 2, 2, 2, 2, 2, 0, 0, 0, 0, 0, 0, 0, 0, 0, 4, 0, 0, 4, 0, 0, 0, 0, 0, 4, 0, 0, 0, 0, 0, 0, 0, 0, 0, 0, 0, 0, 0, 4, 0, 4, 0, 0, 0, 0, 0, 0, 0, 0, 0, 0, 0, 0, 0, 0, 0, 0, 0, 0, 0, 0, 0, 0, 4, 0, 0, 0, 0, 0, 0, 0, 0, 0, 0, 0, 0, 0, 4, 0, 0, 0, 0, 4, 0, 0, 0, 0, 0, 0, 0, 0, 3, 0, 0, 0, 0, 0, 0, 0, 0, 0, 0, 0, 0, 0, 0, 0, 0, 0, 0, 4, 4, 0, 0, 0, 0, 0, 0, 0, 0, 0, 0, 0, 0, 0, 0, 0, 0, 0, 0, 0, 0, 0, 0, 0, 0, 0, 0, 0, 0, 0, 0, 0, 0, 0, 0, 0, 3, 3, 3, 3, 3, 3, 3, 3, 3, 3, 3, 3, 3, 3, 3, 0, 0, 0, 3, 0, 0, 3, 3, 3, 3, 3, 0, 0, 0, 0, 0, 0, 0, 0, 4, 0, 0, 0, 0, 0, 0, 0, 0, 0, 0, 4, 0, 4, 0, 0, 0, 0, 0, 0, 0, 0, 0, 0, 0, 0, 0, 0, 0, 0, 0, 0, 0, 0, 0, 0, 0, 4, 0, 0, 0, 0, 0, 0, 0, 0, 0, 0, 0, 0, 0, 0, 0, 0, 0, 0, 0, 0, 0, 0, 0, 0, 0, 0, 0, 0, 0, 0, 0, 0, 0, 0, 0, 0, 0, 0, 0, 0, 0, 0, 0, 0, 0, 0, 0, 0, 0, 0, 0, 0, 0, 0, 0, 2, 2, 2, 2, 2, 2, 2, 2, 2, 2, 2, 2, 2, 2, 2, 2, 2, 2, 2, 2, 2, 2, 2, 2, 2, 2, 2, 2, 2, 2, 2, 2, 2, 2, 2, 2, 2, 2, 2, 2, 2, 2, 2, 2, 2, 0, 0, 0, 0, 0, 0, 0, 0, 4, 4, 0, 0, 4, 0, 0, 0, 4, 0, 0, 0, 0, 0, 4, 0, 4, 0, 0, 0, 0, 0, 0, 0, 4, 0, 4, 0, 0, 0, 0, 0, 0, 0, 0, 0, 0, 0, 0, 0, 0, 0, 0, 0, 0, 0, 0, 0, 0, 0, 0, 0, 0, 0, 0, 0, 0, 0, 0, 4, 0, 0, 0, 0, 0, 0, 0, 0, 0, 0, 0, 0, 0, 4, 0, 0, 0, 0, 0, 0, 0, 0, 0, 0, 0, 0, 0, 0, 0, 0, 0, 0, 0, 0])
_uv = me_plane_001.uv_layers.new(name='UVMap')
_uv.uv.foreach_set('vector', [1.0, 0.0, 1.0, 0.0002569, 1.0, 0.0, 1.0, 1.0, 1.0, 1.0, 1.0, 1.0, 1.0, 1.0, 1.0, 1.0, 1.0, 1.0, 1.0, 0.0, 1.0, 0.0, 1.0, 0.0, 1.0, 1.0, 1.0, 1.0, 1.0, 1.0, 1.0, 1.0, 1.0, 1.0, 1.0, 1.0, 1.0, 0.0002569, 1.0, 0.0, 1.0, 0.0864, 1.0, 0.0, 1.0, 0.0864, 1.0, 0.0864, 1.0, 0.1634, 1.0, 0.0864, 1.0, 0.08729, 1.0, 0.0, 1.0, 0.0864, 1.0, 0.09703, 1.0, 1.0, 1.0, 0.9988, 1.0, 1.0, 1.0, 1.0, 1.0, 0.9896, 1.0, 0.9996, 1.0, 0.0, 1.0, 0.0, 1.0, 0.0, 1.0, 1.0, 1.0, 0.9947, 1.0, 0.9982, 1.0, 1.0, 1.0, 1.0, 1.0, 1.0, 1.0, 0.0, 1.0, 0.0, 1.0, 0.0, 1.0, 1.0, 1.0, 1.0, 1.0, 1.0, 1.0, 1.0, 1.0, 1.0, 1.0, 1.0, 1.0, 1.0, 1.0, 1.0, 1.0, 1.0, 1.0, 0.0, 1.0, 0.0, 1.0, 0.0, 1.0, 0.0, 1.0, 0.0, 1.0, 0.0, 1.0, 0.0, 1.0, 0.0864, 1.0, 0.0864, 1.0, 0.42, 1.0, 0.5241, 1.0, 0.42, 1.0, 0.5175, 1.0, 0.5249, 1.0, 0.6732, 1.0, 0.5175, 1.0, 0.7328, 1.0, 0.7328, 1.0, 0.42, 1.0, 1.003, 1.0, 0.42, 1.0, 0.0, 1.0, 0.0, 1.0, 0.0, 1.0, 0.0, 1.0, 0.0, 1.0, 0.0, 1.0, 0.0, 1.0, 0.0, 1.0, 0.0, 1.0, 0.0, 1.0, 0.0, 1.0, 0.0, 1.0, 0.0, 1.0, 0.0, 1.0, 0.0, 1.0, 0.0, 1.0, 0.0, 1.0, 0.0, 1.0, 0.0, 1.0, 0.0, 1.0, 0.0, 1.0, 0.0, 1.0, 0.0, 1.0, 0.0, 1.0, 0.0, 1.0, 0.0, 1.0, 0.0, 1.0, 0.0, 1.0, 0.0, 1.0, 0.0, 1.0, 0.0, 1.0, 0.0, 1.0, 0.0, 1.0, 0.0, 1.0, 0.0, 1.0, 0.0, 1.0, 0.0, 1.0, 0.0, 1.0, 0.0, 1.0, 0.0, 1.0, 0.0, 1.0, 0.0, 1.0, 0.0, 1.0, 0.0, 1.0, 0.0, 1.0, 0.0, 1.0, 0.0, 1.0, 0.0, 1.0, 0.0, 1.0, 0.0, 1.0, 0.0, 1.0, 0.0, 1.0, 0.0, 1.0, 0.0, 1.0, 0.0, 1.0, 0.0, 1.0, 0.0, 1.0, 0.0, 1.0, 0.0, 1.0, 0.0, 1.0, 0.0, 1.0, 0.0, 1.0, 0.0, 1.0, 0.0, 1.0, 0.0, 1.0, 0.0, 1.0, 0.0, 1.0, 0.0, 1.0, 0.0, 1.0, 0.0, 1.0, 0.0, 1.0, 0.0, 1.0, 0.0, 1.0, 0.0, 1.0, 0.0, 1.0, 0.0, 1.0, 0.0, 1.0, 0.0, 1.0, 0.0, 1.0, 0.09703, 1.0, 0.0864, 1.0, 0.7328, 1.0, 0.5175, 1.0, 0.8307, 1.0, 0.941, 1.0, 0.9982, 1.0, 0.9947, 1.0, 0.9409, 1.0, 0.9996, 1.0, 0.9778, 1.0, 0.1593, 1.0, 0.167, 1.0, 0.0864, 1.0, 0.1637, 1.0, 0.3942, 1.0, 0.1644, 1.0, 0.4138, 1.0, 0.5249, 1.0, 0.1637, 1.0, 0.0, 1.0, 0.0, 1.0, 0.0, 1.0, 0.0864, 1.0, 0.0, 1.0, 0.0864, 1.0, 0.1638, 1.0, 0.1638, 1.0, 0.1638, 1.0, 0.1638, 1.0, 0.1638, 1.0, 0.1638, 1.0, 0.1638, 1.0, 0.0864, 1.0, 0.0864, 1.0, 0.0, 1.0, 0.0864, 1.0, 0.0864, 1.0, 0.1638, 1.0, 0.03624, 1.0, 0.0864, 1.0, 0.0864, 1.0, 0.03624, 1.0, 0.0, 1.0, 0.0864, 1.0, 0.1638, 1.0, 0.1638, 1.0, 0.0864, 1.0, 0.0, 1.0, 0.0, 1.0, 0.1638, 1.0, 0.06758, 1.0, 0.1634, 1.0, 0.0864, 1.0, 0.1638, 1.0, 0.1638, 1.0, 0.0, 1.0, 0.0864, 1.0, 7.395e-09, 1.0, 0.0864, 1.0, 0.09703, 1.0, 0.1637, 1.0, 0.0864, 1.0, 0.1644, 1.0, 0.1946, 1.0, 0.08729, 1.0, 0.0, 1.0, 0.00135, 1.0, 0.0864, 1.0, 0.1946, 1.0, 0.1707, 1.0, 0.1632, 1.0, 0.0864, 1.0, 0.1707, 1.0, 0.1638, 1.0, 0.1634, 1.0, 0.1638, 1.0, 0.0, 1.0, 0.03624, 1.0, 0.06758, 1.0, 0.1638, 1.0, 0.1638, 1.0, 0.1638, 1.0, 0.0, 1.0, 0.0, 1.0, 0.0, 1.0, 0.1634, 1.0, 0.1638, 1.0, 0.1638, 1.0, 0.0, 1.0, 0.0, 1.0, 0.0, 1.0, 0.1637, 1.0, 0.5249, 1.0, 0.1637, 1.0, 0.9409, 1.0, 1.0, 1.0, 0.9996, 1.0, 1.0, 1.0, 1.0, 1.0, 1.0, 1.0, 0.42, 1.0, 0.5175, 1.0, 0.5175, 1.0, 0.42, 1.0, 0.5175, 1.0, 0.5175, 1.0, 0.2023, 1.0, 0.42, 1.0, 0.3671, 1.0, 0.42, 1.0, 0.42, 1.0, 0.42, 1.0, 0.42, 1.0, 0.42, 1.0, 0.42, 1.0, 0.42, 1.0, 0.42, 1.0, 0.42, 1.0, 0.9409, 1.0, 0.9988, 1.0, 0.9919, 1.0, 0.7328, 1.0, 0.5175, 1.0, 0.7328, 1.0, 0.9988, 1.0, 1.0, 1.0, 1.0, 1.0, 1.0, 1.0, 1.0, 1.0, 1.0, 1.0, 1.0, 1.0, 0.9996, 1.0, 1.0, 1.0, 1.0, 1.0, 1.0, 1.0, 1.0, 1.0, 0.9993, 1.0, 0.9409, 1.0, 0.9986, 1.0, 1.0, 1.0, 0.9991, 1.0, 1.0, 1.0, 1.0, 1.0, 1.0, 1.0, 1.0, 1.0, 0.9947, 1.0, 1.0, 1.0, 0.9991, 1.0, 0.941, 1.0, 0.9993, 1.0, 0.9988, 1.0, 0.5175, 1.0, 0.5175, 1.0, 0.5175, 1.0, 0.9993, 1.0, 0.9989, 1.0, 0.9991, 1.0, 0.9409, 1.0, 0.9409, 1.0, 0.9409, 1.0, 0.9986, 1.0, 0.9999, 1.0, 0.9989, 0.0, 0.0, 0.7532, 0.7087, 0.7532, 0.7087, 1.0, 0.9986, 1.0, 0.9409, 1.0, 0.9998, 1.0, 0.9409, 1.0, 0.8307, 1.0, 0.8044, 1.0, 0.9999, 1.0, 0.9409, 1.0, 0.9998, 1.0, 0.9409, 0.9998, 0.9407, 1.0, 0.9409, 0.9999, 0.9408, 0.9997, 0.9407, 1.0, 0.9409, 1.0, 0.5175, 0.9945, 0.9357, 1.0, 0.5175, 0.0, 0.0, 0.0, 0.0, 0.0, 0.0, 0.0, 0.0, 0.0, 0.0, 0.0, 0.0, 0.1689, 0.1589, 0.0, 0.0, 0.2485, 0.1286, 1.0, 0.9409, 1.0, 0.9409, 1.0, 0.9409, 0.9196, 0.8652, 0.9323, 0.4825, 0.9945, 0.9357, 1.0, 0.9411, 0.9196, 0.8652, 1.0, 0.9409, 0.835, 0.7856, 0.9323, 0.4825, 0.9196, 0.8652, 1.0, 0.0, 1.0, 0.0, 1.0, 0.0, 1.0, 0.0, 1.0, 0.0, 1.0, 0.0, 1.0, 0.0, 1.0, 0.0, 1.0, 0.0, 1.0, 0.0, 1.0, 0.0, 1.0, 0.0, 1.0, 0.0, 1.0, 0.0, 1.0, 0.0, 1.0, 0.0, 1.0, 0.0, 1.0, 0.0, 1.0, 0.0, 1.0, 0.0, 1.0, 0.0, 1.0, 0.0, 1.0, 0.0, 1.0, 0.0, 1.0, 0.0, 1.0, 0.0, 1.0, 0.0, 1.0, 0.0, 1.0, 0.0, 1.0, 0.0, 1.0, 0.0, 1.0, 0.0, 1.0, 0.0, 1.0, 0.0, 1.0, 0.0, 1.0, 0.0, 1.0, 0.0, 1.0, 0.0, 1.0, 0.0, 1.0, 0.0864, 1.0, 0.1638, 1.0, 0.1638, 1.0, 0.0, 1.0, 0.00135, 1.0, 0.0, 1.0, 0.0864, 1.0, 0.0, 1.0, 0.0864, 1.0, 0.1637, 1.0, 0.08729, 1.0, 0.0864, 1.0, 0.0864, 1.0, 0.0, 1.0, 0.0864, 1.0, 0.1637, 1.0, 0.1638, 1.0, 0.1638, 1.0, 0.0, 1.0, 0.00135, 1.0, 0.0, 1.0, 0.0864, 1.0, 0.1638, 1.0, 0.1644, 1.0, 0.0864, 1.0, 0.00135, 1.0, 0.0, 1.0, 0.0, 1.0, 0.0, 1.0, 0.0, 1.0, 0.1637, 1.0, 0.1638, 1.0, 0.1634, 0.2715, 0.2555, 0.5376, 0.2782, 0.517, 0.4865, 1.002, 0.9424, 0.9969, 0.938, 0.9999, 0.9408, 1.0, 0.9409, 1.0, 0.9409, 1.0, 0.941, 0.7532, 0.7087, 1.0, 0.941, 1.002, 0.9424, 0.1689, 0.1589, 0.2485, 0.1286, 0.2715, 0.2555, 1.0, 1.0, 1.0, 1.0, 1.0, 1.0, 1.0, 0.9395, 1.0, 0.9778, 1.0, 0.9982, 1.0, 1.0, 1.0, 0.9996, 1.0, 1.0, 1.0, 0.8044, 1.0, 0.5175, 1.0, 0.5175, 1.0, 0.7328, 1.0, 0.5175, 1.0, 0.5175, 1.0, 0.8942, 1.0, 0.7328, 1.0, 0.941, 1.0, 0.6732, 1.0, 0.9409, 1.0, 0.9409, 1.0, 1.003, 1.0, 0.7833, 1.0, 0.5241, 1.0, 0.7328, 1.0, 0.9395, 1.0, 0.941, 0.0, 0.0, 0.0, 0.0, 0.0, 0.0, 0.0, 0.0, 0.0, 0.0, 0.0, 0.0, 0.0, 0.0, 0.0, 0.0, 0.0, 0.0, 0.0, 0.0, 0.0, 0.0, 0.0, 0.0, 0.0, 0.0, 0.0, 0.0, 0.0, 0.0, 0.0, 0.0, 0.0, 0.0, 0.0, 0.0, 0.0, 0.0, 0.0, 0.0, 0.0, 0.0, 0.0, 0.0, 0.0, 0.0, 0.0, 0.0, 0.0, 0.0, 0.0, 0.0, 0.0, 0.0, 0.0, 0.0, 0.0, 0.0, 0.0, 0.0, 0.7813, 0.625, 0.6875, 0.4324, 0.7778, 0.5, 0.7778, 0.5, 0.6875, 0.4324, 0.7871, 0.375, 0.7813, 0.625, 0.7421, 0.75, 0.6563, 0.625, 0.8438, 0.875, 0.7187, 1.0, 0.5938, 0.875, 0.6563, 0.625, 0.5972, 0.5, 0.6875, 0.4324, 0.7421, 0.75, 0.5938, 0.875, 0.5564, 0.75, 0.5937, 0.0, 0.7279, 0.125, 0.4994, 0.125, 0.5937, 0.375, 0.534, 0.25, 0.6851, 0.25, 0.6851, 0.25, 0.4994, 0.125, 0.7279, 0.125, 0.5564, 0.75, 0.5625, 0.625, 0.6563, 0.625, 0.5625, 0.625, 0.5, 0.5, 0.5972, 0.5, 0.5937, 0.375, 0.5, 0.5, 0.4715, 0.375, 0.5625, 0.625, 0.5564, 0.75, 0.4647, 0.625, 0.5938, 0.875, 0.4687, 1.0, 0.3746, 0.875, 0.4715, 0.375, 0.405, 0.25, 0.534, 0.25, 0.5, 0.5, 0.4647, 0.625, 0.4003, 0.5, 0.5938, 0.875, 0.4025, 0.75, 0.5564, 0.75, 0.4003, 0.5, 0.3496, 0.375, 0.4715, 0.375, 0.4025, 0.75, 0.3438, 0.625, 0.4647, 0.625, 0.4062, 0.0, 0.4994, 0.125, 0.2813, 0.125, 0.4994, 0.125, 0.405, 0.25, 0.2813, 0.125, 0.405, 0.25, 0.3496, 0.375, 0.2421, 0.25, 0.4003, 0.5, 0.3438, 0.625, 0.2813, 0.5, 0.4025, 0.75, 0.3746, 0.875, 0.242, 0.75, 0.2813, 0.5, 0.25, 0.375, 0.3496, 0.375, 0.3438, 0.625, 0.242, 0.75, 0.25, 0.625, 0.3746, 0.875, 0.2812, 1.0, 0.195, 0.875, 0.25, 0.375, 0.1563, 0.5, 0.1563, 0.375, 0.25, 0.625, 0.242, 0.75, 0.1563, 0.625, 0.25, 0.625, 0.1563, 0.5, 0.2813, 0.5, 0.1562, 0.0, 0.2813, 0.125, 0.04133, 0.125, 0.2421, 0.25, 0.1563, 0.375, 0.09175, 0.25, 0.242, 0.75, 0.195, 0.875, 0.09175, 0.75, 0.2421, 0.25, 0.04133, 0.125, 0.2813, 0.125, 0.1563, 0.5, 0.03715, 0.625, 0.02779, 0.5, 0.1563, 0.5, 0.03125, 0.375, 0.1563, 0.375, 0.09175, 0.75, 0.03715, 0.625, 0.1563, 0.625, 0.195, 0.875, 0.09375, 1.0, 0.03125, 0.875, 0.09175, 0.75, 0.03125, 0.875, 0.0, 0.75, 0.03125, 0.375, 0.0, 0.25, 0.09175, 0.25, 1.0, 0.375, 0.9038, 0.5, 0.9062, 0.375, 0.9715, 0.75, 0.9121, 0.625, 1.0, 0.625, 1.0, 0.875, 0.9688, 1.0, 0.8438, 0.875, 1.0, 0.5, 0.9121, 0.625, 0.9038, 0.5, 0.9688, 0.25, 0.9062, 0.375, 0.84, 0.25, 0.9715, 0.75, 0.8438, 0.875, 0.875, 0.75, 0.9038, 0.5, 0.7813, 0.625, 0.7778, 0.5, 0.875, 0.75, 0.8438, 0.875, 0.7421, 0.75, 0.84, 0.25, 0.7279, 0.125, 0.945, 0.125, 0.9038, 0.5, 0.7871, 0.375, 0.9062, 0.375, 0.875, 0.75, 0.7813, 0.625, 0.9121, 0.625, 0.8437, 0.0, 0.945, 0.125, 0.7279, 0.125, 0.84, 0.25, 0.7871, 0.375, 0.6851, 0.25, 1.0, 0.9409, 1.0, 0.9409, 0.9945, 0.9357, 0.517, 0.4865, 0.9969, 0.938, 0.2715, 0.2555, 0.1689, 0.1589, 0.9995, 0.9405, 0.0, 0.0, 1.0, 0.9998, 1.0, 0.9998, 1.0, 0.9999, 1.0, 0.9409, 1.0, 0.9999, 1.0, 0.9998, 0.0, 0.0, 1.002, 0.9424, 0.9999, 0.9408, 0.0, 0.0, 1.0, 0.941, 0.7532, 0.7087, 0.0, 0.0, 0.9999, 0.9408, 1.0, 0.9409, 0.0, 0.0, 0.7532, 0.7087, 1.0, 0.941, 0.7532, 0.7087, 1.0, 0.9409, 1.0, 0.9409, 1.0, 0.9409, 1.0, 0.9409, 1.0, 0.9409, 1.0, 0.9409, 1.0, 0.9409, 1.0, 0.9409, 0.0, 0.0, 0.0, 0.0, 0.0, 0.0, 1.0, 0.941, 1.0, 0.8307, 1.0, 0.9409, 1.0, 0.941, 1.0, 0.8044, 1.0, 0.7328, 0.9916, 0.933, 0.954, 0.8976, 1.0, 0.9411, 0.9916, 0.933, 0.835, 0.7856, 0.954, 0.8976, 0.6581, 0.6192, 0.8362, 0.4327, 0.835, 0.7856, 0.0, 0.0, 0.7532, 0.7087, 1.002, 0.9424, 0.2715, 0.2555, 1.0, 0.9409, 0.1689, 0.1589, 1.0, 0.941, 0.9996, 0.9406, 1.002, 0.9424, 0.954, 0.8976, 0.835, 0.7856, 1.0, 0.9411, 1.0, 0.9409, 1.0, 0.9409, 1.0, 0.9409, 1.0, 0.9409, 1.0, 0.9411, 1.0, 0.9409, 0.9997, 0.9407, 0.6581, 0.6192, 0.9916, 0.933, 0.517, 0.4865, 0.5999, 0.3104, 0.6581, 0.6192, 1.0, 0.9409, 0.9916, 0.933, 1.0, 0.9409, 1.0, 0.9409, 1.0, 0.9409, 1.0, 0.9409, 1.0, 0.9409, 1.0, 0.9409, 1.0, 0.9409, 1.0, 0.9409, 1.0, 0.9409, 1.0, 0.9409, 1.0, 0.9409, 1.0, 0.9998, 1.0, 0.9409, 1.0, 0.9989, 1.0, 0.9409, 1.0, 0.9409, 1.0, 0.9991, 1.0, 0.9409, 1.0, 0.9409, 1.0, 0.9778, 1.0, 0.9996, 1.0, 0.9982, 1.0, 0.941, 1.0, 0.9991, 1.0, 0.9409, 1.0, 1.003, 1.0, 1.0, 1.0, 0.7833, 1.0, 0.9409, 1.0, 0.9896, 1.0, 1.0, 1.0, 1.0, 1.0, 1.0, 1.0, 1.0, 1.0, 0.9721, 1.0, 0.9409, 1.0, 0.9913, 1.0, 1.0, 1.0, 0.9913, 1.0, 1.0, 1.0, 0.9996, 1.0, 0.9721, 1.0, 0.9913, 1.0, 1.003, 1.0, 1.0, 1.0, 1.0, 1.0, 0.1593, 1.0, 0.3671, 1.0, 0.167, 1.0, 0.3671, 1.0, 0.1642, 1.0, 0.167, 1.0, 0.1644, 1.0, 0.3942, 1.0, 0.42, 1.0, 0.5143, 1.0, 0.1707, 1.0, 0.42, 1.0, 0.1707, 1.0, 0.42, 1.0, 0.42, 0.8586, 0.3151, 1.0, 0.4138, 1.0, 0.09703, 1.0, 0.1946, 1.0, 0.42, 1.0, 0.42, 1.0, 0.0, 1.0, 0.0, 1.0, 0.0, 1.0, 7.395e-09, 1.0, 0.0, 1.0, 0.0, 1.0, 0.0, 1.0, 0.0, 1.0, 0.0, 1.0, 0.0, 1.0, 7.395e-09, 1.0, 0.0, 1.0, 0.4138, 0.0, 0.0, 1.0, 0.9409, 1.0, 0.0, 1.0, 0.0, 1.0, 0.0, 1.0, 0.0, 1.0, 0.0, 1.0, 0.0, 1.0, 0.0, 1.0, 0.0, 1.0, 0.0, 1.0, 0.0, 1.008e-07, 0.0, 0.9992, 0.0, 1.0, 0.0, 1.0, 0.0, 1.0, 0.0, 1.0, 0.0, 1.0, 0.0, 1.0, 0.0, 1.0, 0.0, 1.0, 0.0, 1.0, 0.0, 1.0, 0.0, 1.0, 0.0, 1.0, 0.0, 1.0, 0.0, 1.0, 0.0, 1.0, 0.0, 1.0, 0.0, 1.0, 0.0, 1.0, 0.0, 1.0, 0.0, 1.0, 0.0, 1.0, 0.0, 1.0, 0.0, 1.0, 0.0, 1.0, 0.0, 1.0, 0.0, 1.0, 0.0, 1.0, 0.0, 1.0, 0.0, 1.0, 0.0, 1.0, 0.0, 1.0, 0.0, 1.0, 0.0, 1.0, 0.0, 1.0, 0.0, 1.0, 0.0, 1.0, 0.0, 1.0, 0.0, 1.0, 0.0, 1.0, 0.0, 0.996, 0.0, 1.008e-07, 0.0, -4.859e-06, 0.0, 1.0, 0.0, 1.0, 0.0, 1.0, 0.0, 1.0, 0.0, 1.0, 0.0, 1.0, 0.0, 1.0, 0.0, 1.0, 0.0, 1.0, 0.0, 0.8586, 0.3151, 3.464e-07, 1.272e-07, 0.0, 0.0, 1.0, 0.3671, 0.6471, 0.2376, 0.8586, 0.3151, 0.0, 0.0, 1.0, 0.4138, 0.8586, 0.3151, 1.0, 0.0, 1.0, 0.0, 1.0, 0.1632, 1.0, 0.0, 1.0, 0.0, 1.0, 0.0002569, 1.0, 1.0, 1.0, 1.0, 1.0, 0.9982, 1.0, 0.0, 1.0, 0.0, 1.0, 0.0, 1.0, 1.0, 1.0, 1.0, 1.0, 1.0, 1.0, 1.0, 1.0, 1.0, 1.0, 1.0, 1.0, 0.0, 1.0, 0.0, 1.0, 0.0864, 1.0, 0.1634, 1.0, 0.1638, 1.0, 0.0864, 1.0, 0.0, 1.0, 7.395e-09, 1.0, 0.0864, 1.0, 1.0, 1.0, 0.9919, 1.0, 0.9988, 1.0, 0.0, 1.0, 0.0, 1.0, 0.0, 1.0, 1.0, 1.0, 1.0, 1.0, 0.9896, 1.0, 1.0, 1.0, 1.0, 1.0, 0.9947, 1.0, 1.0, 1.0, 1.0, 1.0, 1.0, 1.0, 0.0, 1.0, 0.0, 1.0, 0.0, 1.0, 1.0, 1.0, 1.0, 1.0, 1.0, 1.0, 1.0, 1.0, 1.0, 1.0, 1.0, 1.0, 1.0, 1.0, 1.0, 1.0, 1.0, 1.0, 0.0, 1.0, 0.0, 1.0, 0.0, 1.0, 0.0, 1.0, 0.0, 1.0, 0.0, 1.0, 0.0, 1.0, 0.0, 1.0, 0.0864, 1.0, 1.0, 1.0, 0.9996, 1.0, 1.0, 1.0, 0.42, 1.0, 1.003, 1.0, 0.5241, 1.0, 0.5175, 1.0, 0.5175, 1.0, 0.7328, 1.0, 0.42, 1.0, 1.0, 1.0, 1.003, 1.0, 0.0, 1.0, 0.0, 1.0, 0.0, 1.0, 0.0, 1.0, 0.0, 1.0, 0.0, 1.0, 0.0, 1.0, 0.0, 1.0, 0.0, 1.0, 0.0, 1.0, 0.0, 1.0, 0.0, 1.0, 0.0, 1.0, 0.0, 1.0, 0.0, 1.0, 0.0, 1.0, 0.0, 1.0, 0.0, 1.0, 0.0, 1.0, 0.0, 1.0, 0.0, 1.0, 0.0, 1.0, 0.0, 1.0, 0.0, 1.0, 0.0, 1.0, 0.0, 1.0, 0.0, 1.0, 0.0, 1.0, 0.0, 1.0, 0.0, 1.0, 0.0, 1.0, 0.0, 1.0, 0.0, 1.0, 0.0, 1.0, 0.0, 1.0, 0.0, 1.0, 0.0, 1.0, 0.0, 1.0, 0.0, 1.0, 0.0, 1.0, 0.0, 1.0, 0.0, 1.0, 0.0, 1.0, 0.0, 1.0, 0.0, 1.0, 0.0, 1.0, 0.0, 1.0, 0.0, 1.0, 0.0, 1.0, 0.0, 1.0, 0.0, 1.0, 0.0, 1.0, 0.0, 1.0, 0.0, 1.0, 0.0, 1.0, 0.0, 1.0, 0.0, 1.0, 0.0, 1.0, 0.0, 1.0, 0.0, 1.0, 0.0, 1.0, 0.0, 1.0, 0.0, 1.0, 0.0, 1.0, 0.0, 1.0, 0.0, 1.0, 0.0, 1.0, 0.0, 1.0, 0.0, 1.0, 0.0, 1.0, 0.0, 1.0, 0.0, 1.0, 0.0, 1.0, 0.0, 1.0, 0.0, 1.0, 0.0, 1.0, 0.0, 1.0, 0.0, 1.0, 0.0, 1.0, 0.0, 1.0, 0.0, 1.0, 0.0, 1.0, 0.0, 1.0, 0.0, 1.0, 0.0, 1.0, 0.0, 1.0, 0.0, 1.0, 0.0, 1.0, 0.0, 1.0, 0.0, 1.0, 0.0, 1.0, 0.0, 1.0, 0.0, 1.0, 0.0, 1.0, 0.0, 1.0, 0.0, 1.0, 0.0, 1.0, 0.0, 1.0, 0.09703, 1.0, 0.7328, 1.0, 0.5175, 1.0, 0.5175, 1.0, 0.941, 1.0, 0.9395, 1.0, 0.9982, 1.0, 0.9409, 1.0, 0.9409, 1.0, 0.9996, 1.0, 0.167, 1.0, 0.1642, 1.0, 0.0864, 1.0, 0.4138, 1.0, 0.1637, 1.0, 0.09703, 1.0, 0.0, 1.0, 0.0, 1.0, 0.0, 1.0, 0.0864, 1.0, 0.0, 1.0, 0.0, 1.0, 0.1638, 1.0, 0.1638, 1.0, 0.1638, 1.0, 0.0, 1.0, 0.00135, 1.0, 0.0, 1.0, 0.0864, 1.0, 0.0, 1.0, 0.06758, 1.0, 0.1638, 1.0, 0.1638, 1.0, 0.1638, 1.0, 0.1638, 1.0, 0.1638, 1.0, 0.0864, 1.0, 0.0, 1.0, 0.0, 1.0, 0.0864, 1.0, 0.0, 1.0, 0.0, 1.0, 0.03624, 1.0, 0.1638, 1.0, 0.1638, 1.0, 0.1634, 1.0, 0.1638, 1.0, 0.1634, 1.0, 0.03624, 1.0, 0.0864, 1.0, 0.0864, 1.0, 0.1638, 1.0, 0.0864, 1.0, 0.0864, 1.0, 0.0, 1.0, 0.1638, 1.0, 0.0864, 1.0, 0.06758, 1.0, 0.0864, 1.0, 0.0864, 1.0, 0.1638, 1.0, 0.0, 1.0, 0.1593, 1.0, 0.0864, 1.0, 0.0864, 1.0, 0.0864, 1.0, 0.1644, 1.0, 0.09703, 1.0, 0.0864, 1.0, 0.1642, 1.0, 0.08729, 1.0, 0.0864, 1.0, 0.0, 1.0, 0.0864, 1.0, 0.0864, 1.0, 0.1946, 1.0, 0.1632, 1.0, 0.0002569, 1.0, 0.0864, 1.0, 0.0, 1.0, 0.0, 1.0, 0.03624, 1.0, 0.06758, 1.0, 0.03624, 1.0, 0.1634, 1.0, 0.1638, 1.0, 0.1638, 1.0, 0.1638, 1.0, 0.1634, 1.0, 0.1638, 1.0, 0.1638, 1.0, 0.0, 1.0, 0.0, 1.0, 0.0, 1.0, 0.3942, 1.0, 0.1637, 1.0, 0.5249, 1.0, 0.9409, 1.0, 0.9409, 1.0, 1.0, 1.0, 0.42, 1.0, 0.3942, 1.0, 0.5175, 1.0, 0.5175, 1.0, 0.5143, 1.0, 0.42, 1.0, 0.42, 1.0, 0.42, 1.0, 0.5175, 1.0, 0.5175, 1.0, 0.5175, 1.0, 0.42, 1.0, 0.42, 1.0, 0.42, 1.0, 0.5175, 1.0, 0.2023, 1.0, 0.42, 1.0, 0.42, 1.0, 0.42, 1.0, 0.42, 1.0, 0.3671, 1.0, 0.42, 1.0, 0.42, 1.0, 0.42, 1.0, 0.9409, 1.0, 0.941, 1.0, 0.9988, 1.0, 0.7328, 1.0, 0.5143, 1.0, 0.5175, 1.0, 0.9988, 1.0, 0.9993, 1.0, 1.0, 1.0, 1.0, 1.0, 1.0, 1.0, 1.0, 1.0, 1.0, 1.0, 1.0, 1.0, 1.0, 1.0, 1.0, 1.0, 1.0, 1.0, 1.0, 1.0, 1.0, 1.0, 1.0, 1.0, 1.0, 1.0, 0.9993, 1.0, 0.9409, 1.0, 0.9409, 1.0, 1.0, 1.0, 0.9993, 1.0, 0.9991, 1.0, 0.941, 1.0, 0.9409, 1.0, 0.8044, 1.0, 1.0, 1.0, 1.0, 1.0, 1.0, 1.0, 0.9947, 1.0, 1.0, 1.0, 1.0, 1.0, 0.941, 1.0, 0.9409, 1.0, 0.9993, 1.0, 0.5175, 1.0, 0.5175, 1.0, 0.5175, 1.0, 0.9993, 1.0, 0.9986, 1.0, 0.9989, 1.0, 0.9409, 1.0, 0.9409, 1.0, 0.9409, 1.0, 0.9986, 1.0, 0.9998, 1.0, 0.9999, 0.0, 0.0, 0.0, 0.0, 0.7532, 0.7087, 1.0, 0.9986, 1.0, 0.9409, 1.0, 0.9409, 1.0, 0.9409, 1.0, 0.9409, 1.0, 0.8307, 1.0, 0.9999, 0.9995, 0.9405, 1.0, 0.9409, 1.0, 0.9409, 0.9995, 0.9405, 0.9998, 0.9407, 0.9999, 0.9408, 0.9969, 0.938, 0.9997, 0.9407, 1.0, 0.9409, 0.9945, 0.9357, 1.0, 0.9409, 1.0, 0.5175, 1.0, 0.9409, 0.9945, 0.9357, 0.0, 0.0, 0.0, 0.0, 0.0, 0.0, 0.0, 0.0, 0.0, 0.0, 0.0, 0.0, 0.0, 0.0, 0.0, 0.0, 0.0, 0.0, 0.0, 0.0, 0.0, 0.0, 0.0, 0.0, 0.0, 0.0, 0.0, 0.0, 0.0, 0.0, 0.0, 0.0, 0.0, 0.0, 0.0, 0.0, 0.0, 0.0, 0.0, 0.0, 0.0, 0.0, 0.0, 0.0, 0.0, 0.0, 0.0, 0.0, 0.0, 0.0, 0.5999, 0.3104, 0.0, 0.0, 0.1689, 0.1589, 0.0, 0.0, 0.0, 0.0, 0.7532, 0.7087, 1.0, 0.9409, 1.0, 0.941, 1.0, 0.9409, 0.9196, 0.8652, 0.9945, 0.9357, 1.0, 0.9409, 1.0, 0.9411, 1.0, 0.9409, 1.0, 0.9411, 0.835, 0.7856, 0.9196, 0.8652, 0.835, 0.7856, 0.8362, 0.4327, 0.9323, 0.4825, 1.0, 0.0, 1.0, 0.0, 1.0, 0.0, 1.0, 0.0, 1.0, 0.0, 1.0, 0.0, 1.0, 0.0, 1.0, 0.0, 1.0, 0.0, 1.0, 0.0, 1.0, 0.0, 1.0, 0.0, 1.0, 0.0, 1.0, 0.0, 1.0, 0.0, 1.0, 0.0, 1.0, 0.0, 1.0, 0.0, 1.0, 0.0, 1.0, 0.0, 1.0, 0.0, 1.0, 0.0, 1.0, 0.0, 1.0, 0.0, 1.0, 0.0, 1.0, 0.0, 1.0, 0.0, 1.0, 0.0, 1.0, 0.0, 1.0, 0.0, 1.0, 0.0, 1.0, 0.0, 1.0, 0.0, 1.0, 0.0, 1.0, 0.0, 1.0, 0.0, 1.0, 0.0, 1.0, 0.0, 1.0, 0.0, 1.0, 0.0864, 1.0, 0.0864, 1.0, 0.1638, 1.0, 0.1638, 1.0, 0.1638, 1.0, 0.1638, 1.0, 0.0864, 1.0, 0.0, 1.0, 0.0, 1.0, 0.1637, 1.0, 0.1634, 1.0, 0.08729, 1.0, 0.0864, 1.0, 0.0, 1.0, 0.0, 1.0, 0.1637, 1.0, 0.1644, 1.0, 0.1638, 1.0, 0.0, 1.0, 0.0, 1.0, 0.00135, 1.0, 0.0864, 1.0, 0.0864, 1.0, 0.1638, 1.0, 0.0864, 1.0, 0.08729, 1.0, 0.00135, 1.0, 0.0, 1.0, 0.0, 1.0, 0.0, 1.0, 0.1637, 1.0, 0.1637, 1.0, 0.1638, 0.2715, 0.2555, 0.2485, 0.1286, 0.5376, 0.2782, 1.002, 0.9424, 0.9996, 0.9406, 0.9969, 0.938, 1.0, 0.9409, 0.9998, 0.9407, 1.0, 0.9409, 1.0, 0.9395, 1.0, 0.9409, 1.0, 0.9778, 1.0, 1.0, 1.0, 1.0, 1.0, 1.0, 1.0, 1.0, 1.0, 1.0, 1.0, 1.0, 1.0, 1.0, 1.0, 0.9982, 1.0, 0.9996, 1.0, 0.8044, 1.0, 0.8307, 1.0, 0.5175, 1.0, 0.7328, 1.0, 0.8044, 1.0, 0.5175, 1.0, 0.8942, 1.0, 0.7328, 1.0, 0.7328, 1.0, 0.5241, 1.0, 0.7833, 1.0, 0.7517, 1.0, 0.941, 1.0, 0.7328, 1.0, 0.8307, 1.0, 0.7328, 1.0, 0.7328, 1.0, 0.9395, 1.0, 0.6732, 1.0, 0.5249, 1.0, 0.9409, 0.0, 0.0, 0.0, 0.0, 0.0, 0.0, 0.0, 0.0, 0.0, 0.0, 0.0, 0.0, 0.0, 0.0, 0.0, 0.0, 0.0, 0.0, 0.0, 0.0, 0.0, 0.0, 0.0, 0.0, 0.0, 0.0, 0.0, 0.0, 0.0, 0.0, 0.0, 0.0, 0.0, 0.0, 0.0, 0.0, 0.0, 0.0, 0.0, 0.0, 0.0, 0.0, 0.0, 0.0, 0.0, 0.0, 0.0, 0.0, 0.0, 0.0, 0.0, 0.0, 0.0, 0.0, 0.0, 0.0, 0.0, 0.0, 0.0, 0.0, 0.0, 0.0, 0.0, 0.0, 0.0, 0.0, 0.0, 0.0, 0.0, 0.0, 0.0, 0.0, 0.0, 0.0, 0.0, 0.0, 0.0, 0.0, 0.6851, 0.25, 0.7871, 0.375, 0.6875, 0.4324, 0.7813, 0.625, 0.6563, 0.625, 0.6875, 0.4324, 0.7421, 0.75, 0.8438, 0.875, 0.5938, 0.875, 0.6875, 0.4324, 0.5972, 0.5, 0.5937, 0.375, 0.7421, 0.75, 0.5564, 0.75, 0.6563, 0.625, 0.6875, 0.4324, 0.5937, 0.375, 0.6851, 0.25, 0.5972, 0.5, 0.6563, 0.625, 0.5625, 0.625, 0.6851, 0.25, 0.534, 0.25, 0.4994, 0.125, 0.534, 0.25, 0.5937, 0.375, 0.4715, 0.375, 0.5625, 0.625, 0.4647, 0.625, 0.5, 0.5, 0.5937, 0.375, 0.5972, 0.5, 0.5, 0.5, 0.534, 0.25, 0.405, 0.25, 0.4994, 0.125, 0.5, 0.5, 0.4003, 0.5, 0.4715, 0.375, 0.5564, 0.75, 0.4025, 0.75, 0.4647, 0.625, 0.5938, 0.875, 0.3746, 0.875, 0.4025, 0.75, 0.405, 0.25, 0.4715, 0.375, 0.3496, 0.375, 0.4647, 0.625, 0.3438, 0.625, 0.4003, 0.5, 0.405, 0.25, 0.2421, 0.25, 0.2813, 0.125, 0.4003, 0.5, 0.2813, 0.5, 0.3496, 0.375, 0.4025, 0.75, 0.242, 0.75, 0.3438, 0.625, 0.2813, 0.5, 0.3438, 0.625, 0.25, 0.625, 0.242, 0.75, 0.3746, 0.875, 0.195, 0.875, 0.2421, 0.25, 0.3496, 0.375, 0.25, 0.375, 0.25, 0.375, 0.2813, 0.5, 0.1563, 0.5, 0.25, 0.375, 0.1563, 0.375, 0.2421, 0.25, 0.25, 0.625, 0.1563, 0.625, 0.1563, 0.5, 0.242, 0.75, 0.09175, 0.75, 0.1563, 0.625, 0.2421, 0.25, 0.09175, 0.25, 0.04133, 0.125, 0.09175, 0.25, 0.1563, 0.375, 0.03125, 0.375, 0.1563, 0.5, 0.1563, 0.625, 0.03715, 0.625, 0.09175, 0.75, 0.195, 0.875, 0.03125, 0.875, 0.1563, 0.5, 0.02779, 0.5, 0.03125, 0.375, 0.09175, 0.25, 0.0, 0.25, 0.04133, 0.125, 0.03715, 0.625, 0.09175, 0.75, 0.0, 0.75, 1.0, 0.375, 1.0, 0.5, 0.9038, 0.5, 1.0, 0.375, 0.9062, 0.375, 0.9688, 0.25, 1.0, 0.5, 1.0, 0.625, 0.9121, 0.625, 1.0, 0.875, 0.8438, 0.875, 0.9715, 0.75, 0.945, 0.125, 0.9688, 0.25, 0.84, 0.25, 0.9121, 0.625, 0.9715, 0.75, 0.875, 0.75, 0.84, 0.25, 0.9062, 0.375, 0.7871, 0.375, 0.9038, 0.5, 0.9121, 0.625, 0.7813, 0.625, 0.9038, 0.5, 0.7778, 0.5, 0.7871, 0.375, 0.875, 0.75, 0.7421, 0.75, 0.7813, 0.625, 0.84, 0.25, 0.6851, 0.25, 0.7279, 0.125, 0.1689, 0.1589, 1.0, 0.9409, 0.9998, 0.9407, 0.2715, 0.2555, 0.9969, 0.938, 0.9996, 0.9406, 0.517, 0.4865, 0.9997, 0.9407, 0.9969, 0.938, 0.1689, 0.1589, 0.9998, 0.9407, 0.9995, 0.9405, 1.0, 0.9998, 1.0, 0.9999, 1.0, 0.9998, 1.0, 0.9409, 1.0, 0.9409, 1.0, 0.9999, 0.0, 0.0, 0.0, 0.0, 0.9999, 0.9408, 0.0, 0.0, 0.0, 0.0, 0.7532, 0.7087, 0.7532, 0.7087, 0.7532, 0.7087, 1.0, 0.9409, 1.0, 0.9409, 1.0, 0.9409, 1.0, 0.9409, 1.0, 0.9409, 1.0, 0.9409, 1.0, 0.9409, 1.0, 0.9409, 1.0, 0.9409, 1.0, 0.9409, 0.0, 0.0, 0.0, 0.0, 0.0, 0.0, 1.0, 0.9409, 1.0, 0.8942, 1.0, 0.941, 0.9916, 0.933, 0.6581, 0.6192, 0.835, 0.7856, 0.6581, 0.6192, 0.5999, 0.3104, 0.8362, 0.4327, 0.0, 0.0, 0.0, 0.0, 0.7532, 0.7087, 0.2715, 0.2555, 0.9996, 0.9406, 1.0, 0.9409, 1.0, 0.941, 1.0, 0.9409, 0.9996, 0.9406, 1.0, 0.9409, 1.0, 0.9409, 1.0, 0.9409, 1.0, 0.9409, 1.0, 0.9409, 1.0, 0.9409, 1.0, 0.9409, 0.9916, 0.933, 1.0, 0.9411, 1.0, 0.9409, 1.0, 0.9409, 1.0, 0.9409, 0.9997, 0.9407, 0.517, 0.4865, 0.6581, 0.6192, 1.0, 0.9409, 1.0, 0.9409, 1.0, 0.9409, 1.0, 0.9409, 0.9997, 0.9407, 0.9916, 0.933, 1.0, 0.9409, 1.0, 0.9409, 1.0, 0.9409, 1.0, 0.9409, 1.0, 0.9409, 1.0, 0.9409, 0.9945, 0.9357, 0.9323, 0.4825, 1.0, 0.5175, 1.0, 0.9409, 1.0, 0.9409, 1.0, 0.9409, 1.0, 0.9409, 1.0, 0.9999, 1.0, 0.9998, 1.0, 0.9989, 1.0, 0.9999, 1.0, 0.9409, 1.0, 0.9991, 1.0, 0.9989, 1.0, 0.9409, 1.0, 0.7833, 1.0, 1.0, 1.0, 0.9913, 1.0, 0.941, 1.0, 0.9947, 1.0, 0.9991, 1.0, 0.9409, 1.0, 0.9409, 1.0, 0.9896, 1.0, 0.7517, 1.0, 0.7833, 1.0, 0.9409, 1.0, 0.7833, 1.0, 0.9913, 1.0, 0.9409, 1.0, 1.0, 1.0, 0.9996, 1.0, 0.9913, 1.0, 1.0, 1.0, 1.0, 1.0, 1.003, 1.0, 0.9996, 1.0, 0.9896, 1.0, 0.9721, 1.0, 1.003, 1.0, 1.0, 1.0, 1.0, 1.0, 0.5241, 1.0, 0.7517, 1.0, 0.5175, 1.0, 0.2023, 1.0, 0.3671, 1.0, 0.1593, 1.0, 0.3671, 0.8586, 0.3151, 1.0, 0.1642, 1.0, 0.1707, 1.0, 0.1946, 1.0, 0.42, 1.0, 0.1642, 0.8586, 0.3151, 1.0, 0.09703, 1.0, 0.1946, 1.0, 0.1644, 1.0, 0.42, 1.0, 7.395e-09, 1.0, 0.0, 1.0, 0.0, 1.0, 0.0, 1.0, 0.0, 1.0, 0.0, 1.0, 0.0, 1.0, 7.395e-09, 1.0, 0.0, 1.0, 0.5143, 1.0, 0.1632, 1.0, 0.1707, 1.0, 0.9409, 1.0, 0.9721, 1.0, 0.9896, 1.0, 0.5249, 1.0, 0.4138, 1.0, 0.9409, 1.0, 0.9409, 1.0, 0.9409, 1.0, 0.5249, 1.0, 0.4138, 1.0, 0.5175, 0.0, 0.0, 0.8586, 0.3151, 0.6471, 0.2376, 3.464e-07, 1.272e-07, 1.0, 0.0, 1.0, 0.0, 1.0, 0.0, 0.9992, 0.0, 0.996, 0.0, 1.0, 0.0, 0.996, 0.0, 1.0, 0.0, 1.0, 0.0, 1.0, 0.0, 1.0, 0.0, 0.9992, 0.0, 1.0, 0.0, 0.996, 0.0, 1.0, 0.0, 0.996, 0.0, 1.0, 0.0, 1.0, 0.0, 1.0, 0.0, 1.0, 0.0, 1.0, 0.0, 1.0, 0.0, 1.0, 0.0, 1.0, 0.0, 1.0, 0.0, 1.0, 0.0, 1.0, 0.0, 1.0, 0.0, 1.0, 0.0, 1.0, 0.0, 1.0, 0.0, 2.763e-06, 0.0, 1.008e-07, 0.0, 1.0, 0.0, 1.0, 0.0, 1.0, 0.0, 1.0, 0.0, 1.0, 0.0, 1.0, 0.0, 1.0, 0.0, 1.0, 0.0, 1.0, 0.0, 1.0, 0.0, 1.0, 0.0, 1.0, 0.0, 1.0, 0.0, 1.0, 0.0, 1.0, 0.0, 1.0, 0.0, 1.0, 0.0, 1.0, 0.0, 1.0, 0.0, 1.0, 0.0, 1.0, 0.0, 1.0, 0.0, 1.0, 0.0, 1.0, 0.0, 1.0, 0.0, 1.0, 0.0, 1.0, 0.0, 1.0, 0.0, 1.0, 0.0, 1.0, 0.0, 1.0, 0.0, 1.0, 0.0, 1.0, 0.0, 1.0, 0.0, 1.0, 0.0, 1.0, 0.0, 1.0, 0.0, 1.0, 0.0, 1.0, 0.0, 0.996, 0.0, 0.9992, 0.0, 1.008e-07, 0.0, 1.0, 0.0, 1.0, 0.0, 1.0, 0.0, 1.0, 0.0, 1.0, 0.0, 1.0, 0.0, 1.0, 0.0, 1.0, 0.0, 1.0, 0.0, 1.0, 0.5249, 1.0, 0.5175, 1.0, 0.3942, 1.0, 1.0, 1.0, 1.0, 1.0, 1.0, 1.0, 1.0, 1.0, 1.0, 1.0, 0.7328, 1.0, 1.0, 1.0, 0.0, 1.0, 0.5143, 1.0, 1.0, 1.0, 1.0, 1.0, 0.7328, 1.0, 0.8942, 1.0, 1.0, 1.0, 0.7328, 1.0, 0.9409, 1.0, 0.9919, 1.0, 0.8942, 1.0, 0.8942, 1.0, 0.9919, 1.0, 1.0, 1.0, 0.5143, 1.0, 0.7328, 1.0, 1.0, 1.0, 0.1632, 1.0, 0.5143, 1.0, 0.0, 1.0, 0.0, 1.0, 0.5143, 1.0, 0.0, 1.0, 0.0002569, 1.0, 0.1632, 1.0, 0.0, 1.0, 0.0, 1.0, 0.0, 1.0, 0.1632, 1.0, 0.0, 1.0, 0.0, 1.0, 0.0002569, 0.0, 0.0, 1.0, 0.5175, 0.9323, 0.4825, 0.9323, 0.4825, 0.8362, 0.4327, 0.0, 0.0, 0.5999, 0.3104, 0.0, 0.0, 0.8362, 0.4327])
me_plane_001.materials.append(mat_material_001)
me_plane_001.materials.append(mat_material)
me_plane_001.materials.append(mat_material_003)
me_plane_001.materials.append(mat_material_004)
me_plane_001.materials.append(mat_material_002)
me_plane_001.use_remesh_fix_poles = True
me_plane_001.use_remesh_preserve_attributes = False
me_plane_001.update()
me_plane_002 = bpy.data.meshes.new('Plane.002')
me_plane_002.from_pydata([(-0.4421, -0.1982, -0.1581), (0.3543, -0.2168, -0.07031), (-0.473, -0.0497, -0.1581), (0.1806, -0.04967, -0.1229), (-0.411, -0.1815, -0.3166), (-0.2779, -0.08104, -0.292), (-0.416, -0.08082, -0.2792), (-0.4165, -0.08151, -0.4588), (-0.4079, -0.07438, -0.5748), (0.2126, -0.1972, -0.2496), (0.2125, -0.06962, -0.2517), (0.3463, -0.06927, -0.2524), (0.2194, -0.1811, -0.503), (0.3171, -0.08433, -0.4661), (0.2195, -0.08672, -0.5058), (0.3676, -0.1841, -0.5767), (0.2099, -0.08328, -0.5767), (0.2664, -0.2468, -0.1155), (0.2664, -0.03297, -0.1155), (0.2787, -0.2217, -0.251), (0.2787, -0.05804, -0.251), (0.2663, -0.2024, -0.471), (0.2638, -0.07977, -0.4886), (-0.3061, -0.2322, -0.18), (-0.3145, -0.03382, -0.18), (-0.3527, -0.1999, -0.2924), (-0.3558, -0.06996, -0.2773), (-0.3549, -0.2016, -0.4738), (-0.3503, -0.07377, -0.4981), (0.1753, -0.2209, -0.07464), (0.3495, -0.2176, -0.05235), (0.2597, -0.2468, -0.06519), (0.3521, -0.04978, -0.1107), (-0.4614, -0.1357, -0.1579), (0.1799, -0.1802, -0.09877), (-0.4079, -0.195, -0.5748), (0.3543, -0.1267, -0.1089), (-0.2702, -0.1351, -0.2918), (-0.2945, -0.07713, -0.3372), (0.3644, -0.1392, -0.2524), (0.3465, -0.1348, -0.4014), (0.3678, -0.08359, -0.5768), (-0.4207, -0.1296, -0.3154), (-0.1499, -0.147, -0.1841), (0.3543, -0.1554, -0.1014), (-0.2838, -0.08144, -0.5051), (0.3231, -0.08511, -0.5093), (0.2891, -0.07429, -0.5769), (0.2895, -0.2045, -0.5768), (0.3627, -0.08392, -0.5561), (0.21, -0.184, -0.5767), (-0.4043, -0.0778, -0.5348), (-0.3249, -0.06238, -0.5747), (-0.3236, -0.2127, -0.5747), (-0.2441, -0.07393, -0.5736), (-0.4164, -0.1821, -0.459), (-0.404, -0.1944, -0.5415), (0.3543, -0.1957, -0.09369), (0.3405, -0.2215, -0.1087), (0.3463, -0.1972, -0.2526), (0.3173, -0.1824, -0.4669), (0.323, -0.1835, -0.5092), (0.3354, -0.2221, -0.05437), (0.3627, -0.1838, -0.5562), (-0.1706, -0.2033, -0.1797), (-0.278, -0.186, -0.2922), (-0.3004, -0.1822, -0.3408), (-0.286, -0.1875, -0.4978), (-0.1559, -0.04945, -0.2012), (-0.2462, -0.1949, -0.5746), (-0.2526, -0.1935, -0.5548), (-0.2479, -0.07531, -0.5539), (-0.2445, -0.09886, -0.5738), (-0.2449, -0.1231, -0.574), (-0.2453, -0.1473, -0.5742), (-0.2458, -0.1715, -0.5744), (-0.2517, -0.1706, -0.5546), (-0.2508, -0.1469, -0.5544), (-0.2498, -0.1233, -0.5543), (-0.2489, -0.09966, -0.5541), (0.3676, -0.164, -0.5767), (0.3677, -0.1439, -0.5767), (0.3677, -0.1238, -0.5768), (0.3677, -0.1037, -0.5768), (0.3627, -0.1638, -0.5562), (0.3627, -0.1439, -0.5562), (0.3627, -0.1239, -0.5562), (0.3627, -0.1039, -0.5562)], [], [(62, 1, 30), (23, 4, 25), (37, 66, 38), (43, 64, 65), (25, 55, 27), (17, 9, 19), (39, 60, 40), (9, 21, 19), (10, 34, 3), (59, 39, 44), (48, 15, 63), (60, 21, 61), (10, 22, 14), (19, 60, 59), (58, 19, 59), (18, 10, 3), (29, 17, 31), (51, 52, 8), (53, 69, 70), (26, 7, 6), (66, 27, 67), (28, 51, 7), (65, 25, 66), (24, 6, 2), (23, 65, 64), (52, 35, 8), (47, 50, 16), (32, 39, 11), (8, 56, 51), (68, 37, 5), (14, 16, 50), (42, 7, 55), (55, 51, 56), (33, 4, 0), (60, 61, 46), (41, 83, 82, 81, 80, 15, 48), (50, 12, 14), (61, 63, 46), (61, 48, 63), (22, 16, 14), (21, 50, 48), (67, 70, 45), (67, 53, 70), (27, 56, 53), (10, 12, 9), (46, 47, 22), (58, 59, 1), (20, 13, 22), (32, 20, 18), (31, 58, 62), (45, 52, 28), (38, 28, 26), (24, 5, 26), (70, 69, 75, 76), (11, 40, 13), (57, 31, 62), (44, 57, 36), (23, 43, 24), (62, 58, 1), (23, 0, 4), (6, 42, 33), (2, 6, 33), (37, 65, 66), (65, 37, 43), (25, 4, 55), (27, 55, 56), (56, 35, 53), (17, 34, 9), (39, 59, 60), (9, 12, 21), (36, 44, 39), (44, 57, 59), (57, 1, 59), (10, 20, 22), (19, 21, 60), (58, 17, 19), (18, 20, 10), (29, 34, 17), (26, 28, 7), (66, 25, 27), (24, 26, 6), (23, 25, 65), (52, 69, 35), (47, 41, 50), (13, 40, 60), (32, 36, 39), (8, 35, 56), (52, 54, 72, 73, 74, 75, 69), (38, 67, 45), (68, 43, 37), (7, 42, 6), (4, 42, 55), (55, 7, 51), (33, 42, 4), (13, 60, 46), (69, 53, 35), (41, 48, 50), (46, 63, 84, 85, 86, 87, 49), (61, 21, 48), (22, 47, 16), (21, 12, 50), (76, 75, 74, 77), (67, 27, 53), (28, 52, 51), (10, 14, 12), (10, 9, 34), (46, 49, 47), (47, 49, 41), (13, 46, 22), (20, 11, 13), (32, 11, 20), (31, 17, 58), (45, 71, 54, 52), (38, 45, 28), (26, 5, 38), (24, 68, 5), (11, 39, 40), (5, 37, 38), (38, 66, 67), (29, 31, 34), (31, 57, 44), (44, 36, 34), (34, 31, 44), (36, 32, 18), (18, 3, 34), (34, 36, 18), (1, 57, 62), (23, 64, 43), (33, 0, 23), (33, 23, 24), (68, 24, 43), (2, 33, 24), (80, 84, 63, 15), (45, 70, 76, 77, 78, 79, 71), (79, 72, 54, 71), (77, 74, 73, 78), (78, 73, 72, 79), (41, 49, 87, 83), (83, 87, 86, 82), (82, 86, 85, 81), (81, 85, 84, 80)])
me_plane_002.polygons.foreach_set('material_index', [0, 0, 0, 0, 0, 0, 0, 0, 0, 0, 0, 0, 0, 0, 0, 0, 0, 0, 0, 0, 0, 0, 0, 0, 0, 0, 0, 0, 0, 0, 0, 0, 0, 0, 0, 0, 0, 0, 0, 0, 0, 0, 0, 0, 0, 0, 0, 0, 0, 0, 0, 0, 0, 1, 0, 0, 0, 0, 0, 0, 0, 0, 0, 0, 0, 0, 0, 0, 0, 0, 0, 0, 0, 0, 0, 0, 0, 0, 0, 0, 0, 0, 0, 0, 0, 0, 0, 0, 0, 0, 0, 0, 0, 0, 0, 0, 0, 0, 0, 0, 0, 0, 0, 0, 0, 0, 0, 0, 0, 0, 0, 0, 0, 0, 0, 0, 0, 0, 0, 0, 0, 0, 0, 0, 0, 0, 0, 0, 0, 0, 0, 0, 1, 0, 1, 1, 0, 1, 0, 1, 0])
_uv = me_plane_002.uv_layers.new(name='UVMap')
_uv.uv.foreach_set('vector', [1.0, 0.0864, 1.0, 0.0, 1.0, 0.0864, 0.4949, 0.0, 0.0, 0.0, 0.4949, 0.0, 1.0, 0.0, 0.9998, 0.0, 0.9996, 0.0, 1.0, 0.0, 0.9334, 0.0, 0.9994, 0.0, 0.4949, 0.0, 0.0, 0.0, 0.4949, 0.0, 1.0, 0.0, 1.0, 0.0, 1.0, 0.0, 1.0, 0.0, 1.0, 0.0, 1.0, 0.0, 1.0, 0.0, 1.0, 0.0, 1.0, 0.0, 1.0, 0.0, 1.0, 0.0, 1.0, 0.0, 1.0, 0.0, 1.0, 0.0, 1.0, 0.0, 1.0, 0.0, 1.0, 0.0, 1.0, 0.0, 1.0, 0.0, 1.0, 0.0, 1.0, 0.0, 1.0, 0.0, 1.0, 0.0, 1.0, 0.0, 1.0, 0.0, 1.0, 0.0, 1.0, 0.0, 1.0, 0.0, 1.0, 0.0, 1.0, 0.0, 1.0, 0.0, 1.0, 0.0, 1.0, 0.0, 1.0, 0.0864, 1.0, 0.0, 1.0, 0.0864, 0.0, 0.0, 0.4949, 0.0, 0.0, 0.0, 0.4949, 0.0, 1.0, 0.0, 0.999, 0.0, 0.4949, 0.0, 0.0, 0.0, 0.0, 0.0, 0.9998, 0.0, 0.4949, 0.0, 0.9997, 0.0, 0.4949, 0.0, 0.0, 0.0, 0.0, 0.0, 0.9994, 0.0, 0.4949, 0.0, 0.9998, 0.0, 0.4949, 0.0, 0.0, 0.0, 0.0, 0.0, 0.4949, 0.0, 0.9994, 0.0, 0.9334, 0.0, 0.4949, 0.0, 0.0, 0.0, 0.0, 0.0, 1.0, 0.0, 1.0, 0.0, 1.0, 0.0, 1.0, 0.0, 1.0, 0.0, 1.0, 0.0, 0.0, 0.0, 0.0, 0.0, 0.0, 0.0, 0.9984, 0.0, 1.0, 0.0, 0.9995, 0.0, 1.0, 0.0, 1.0, 0.0, 1.0, 0.0, 0.0, 0.0, 0.0, 0.0, 0.0, 0.0, 0.0, 0.0, 0.0, 0.0, 0.0, 0.0, 0.0, 0.0, 0.0, 0.0, 0.0, 0.0, 1.0, 0.0, 1.0, 0.0, 1.0, 0.0, 1.0, 0.0, 1.0, 0.0, 1.0, 0.0, 1.0, 0.0, 1.0, 0.0, 1.0, 0.0, 1.0, 0.0, 1.0, 0.0, 1.0, 0.0, 1.0, 0.0, 1.0, 0.0, 1.0, 0.0, 1.0, 0.0, 1.0, 0.0, 1.0, 0.0, 1.0, 0.0, 1.0, 0.0, 1.0, 0.0, 1.0, 0.0, 1.0, 0.0, 1.0, 0.0, 1.0, 0.0, 0.9997, 0.0, 0.999, 0.0, 1.0, 0.0, 0.9997, 0.0, 0.4949, 0.0, 0.999, 0.0, 0.4949, 0.0, 0.0, 0.0, 0.4949, 0.0, 1.0, 0.0, 1.0, 0.0, 1.0, 0.0, 1.0, 0.0, 1.0, 0.0, 1.0, 0.0, 1.0, 0.0, 1.0, 0.0, 1.0, 0.0, 1.0, 0.0, 1.0, 0.0, 1.0, 0.0, 1.0, 0.0, 1.0, 0.0, 1.0, 0.0, 1.0, 0.0864, 1.0, 0.0, 1.0, 0.0864, 1.0, 0.0, 0.4949, 0.0, 0.4949, 0.0, 0.9996, 0.0, 0.4949, 0.0, 0.4949, 0.0, 0.4949, 0.0, 0.9995, 0.0, 0.4949, 0.0, 0.999, 0.0, 1.0, 0.0, 1.0, 0.0, 0.9992, 0.0, 1.0, 0.0, 1.0, 0.0, 1.0, 0.0, 1.0, 0.0, 1.0, 0.0864, 1.0, 0.0864, 1.0, 0.0, 1.0, 0.0, 1.0, 0.0, 0.4949, 0.0, 1.0, 0.0, 0.4949, 0.0, 1.0, 0.0864, 1.0, 0.0, 1.0, 0.0, 0.4949, 0.0, 0.0, 0.0, 0.0, 0.0, 0.0, 0.0, 0.0, 0.0, 0.0, 0.0, 0.0, 0.0, 0.0, 0.0, 0.0, 0.0, 1.0, 0.0, 0.9994, 0.0, 0.9998, 0.0, 0.9994, 0.0, 1.0, 0.0, 1.0, 0.0, 0.4949, 0.0, 0.0, 0.0, 0.0, 0.0, 0.4949, 0.0, 0.0, 0.0, 0.0, 0.0, 0.0, 0.0, 0.0, 0.0, 0.4949, 0.0, 1.0, 0.0, 1.0, 0.0, 1.0, 0.0, 1.0, 0.0, 1.0, 0.0, 1.0, 0.0, 1.0, 0.0, 1.0, 0.0, 1.0, 0.0, 1.0, 0.0, 1.0, 0.0, 1.0, 0.0, 1.0, 0.0, 1.0, 0.0, 1.0, 0.0, 1.0, 0.0, 1.0, 0.0, 1.0, 0.0, 1.0, 0.0, 1.0, 0.0, 1.0, 0.0, 1.0, 0.0, 1.0, 0.0, 1.0, 0.0, 1.0, 0.0, 1.0, 0.0, 1.0, 0.0, 1.0, 0.0, 1.0, 0.0, 1.0, 0.0, 1.0, 0.0864, 1.0, 0.0, 1.0, 0.0, 0.4949, 0.0, 0.4949, 0.0, 0.0, 0.0, 0.9998, 0.0, 0.4949, 0.0, 0.4949, 0.0, 0.4949, 0.0, 0.4949, 0.0, 0.0, 0.0, 0.4949, 0.0, 0.4949, 0.0, 0.9994, 0.0, 0.4949, 0.0, 1.0, 0.0, 0.0, 0.0, 1.0, 0.0, 1.0, 0.0, 1.0, 0.0, 1.0, 0.0, 1.0, 0.0, 1.0, 0.0, 1.0, 0.0, 1.0, 0.0, 1.0, 0.0, 0.0, 0.0, 0.0, 0.0, 0.0, 0.0, 0.4949, 0.0, 1.0, 0.0, 1.0, 0.0, 1.0, 0.0, 1.0, 0.0, 1.0, 0.0, 1.0, 0.0, 0.9996, 0.0, 0.9997, 0.0, 1.0, 0.0, 0.9984, 0.0, 1.0, 0.0, 1.0, 0.0, 0.0, 0.0, 0.0, 0.0, 0.0, 0.0, 0.0, 0.0, 0.0, 0.0, 0.0, 0.0, 0.0, 0.0, 0.0, 0.0, 0.0, 0.0, 0.0, 0.0, 0.0, 0.0, 0.0, 0.0, 1.0, 0.0, 1.0, 0.0, 1.0, 0.0, 1.0, 0.0, 0.4949, 0.0, 0.0, 0.0, 1.0, 0.0, 1.0, 0.0, 1.0, 0.0, 1.0, 0.0, 1.0, 0.0, 1.0, 0.0, 1.0, 0.0, 1.0, 0.0, 1.0, 0.0, 1.0, 0.0, 1.0, 0.0, 1.0, 0.0, 1.0, 0.0, 1.0, 0.0, 1.0, 0.0, 1.0, 0.0, 1.0, 0.0, 1.0, 0.0, 1.0, 0.0, 0.9992, 0.0, 1.0, 0.0, 1.0, 0.0, 0.9994, 0.0, 0.9997, 0.0, 0.4949, 0.0, 0.4949, 0.0, 0.4949, 0.0, 0.4949, 0.0, 0.0, 0.0, 1.0, 0.0, 1.0, 0.0, 1.0, 0.0, 1.0, 0.0, 1.0, 0.0, 1.0, 0.0, 1.0, 0.0, 1.0, 0.0, 1.0, 0.0, 1.0, 0.0, 1.0, 0.0, 1.0, 0.0, 1.0, 0.0, 1.0, 0.0, 1.0, 0.0, 1.0, 0.0, 1.0, 0.0, 1.0, 0.0, 1.0, 0.0, 1.0, 0.0, 1.0, 0.0, 1.0, 0.0864, 1.0, 0.0, 1.0, 0.0, 1.0, 0.0, 1.0, 0.0, 1.0, 0.0, 0.4949, 0.0, 0.9996, 0.0, 1.0, 0.0, 0.4949, 0.0, 0.4949, 0.0, 0.9995, 0.0, 0.9996, 0.0, 0.4949, 0.0, 0.9984, 0.0, 0.9995, 0.0, 1.0, 0.0, 1.0, 0.0, 1.0, 0.0, 0.9995, 0.0, 1.0, 0.0, 0.9996, 0.0, 0.9996, 0.0, 0.9998, 0.0, 0.9997, 0.0, 1.0, 0.0864, 1.0, 0.0864, 1.0, 0.0, 1.0, 0.0864, 1.0, 0.0, 1.0, 0.0, 1.0, 0.0, 1.0, 0.0, 1.0, 0.0, 1.0, 0.0, 1.0, 0.0864, 1.0, 0.0, 1.0, 0.0, 1.0, 0.0, 1.0, 0.0, 1.0, 0.0, 1.0, 0.0, 1.0, 0.0, 1.0, 0.0, 1.0, 0.0, 1.0, 0.0, 1.0, 0.0, 1.0, 0.0, 1.0, 0.0864, 0.4949, 0.0, 0.9334, 0.0, 1.0, 0.0, 0.0, 0.0, 0.0, 0.0, 0.4949, 0.0, 0.0, 0.0, 0.4949, 0.0, 0.4949, 0.0, 0.9984, 0.0, 0.4949, 0.0, 1.0, 0.0, 0.0, 0.0, 0.0, 0.0, 0.4949, 0.0, 1.0, 0.0, 1.0, 0.0, 1.0, 0.0, 1.0, 0.0, 1.0, 0.0, 0.999, 0.0, 0.9992, 0.0, 0.9994, 0.0, 0.9996, 0.0, 0.9999, 0.0, 1.0, 0.0, 0.9999, 0.0, 1.0, 0.0, 1.0, 0.0, 1.0, 0.0, 0.9994, 0.0, 1.0, 0.0, 1.0, 0.0, 0.9996, 0.0, 0.9996, 0.0, 1.0, 0.0, 1.0, 0.0, 0.9999, 0.0, 1.0, 0.0, 1.0, 0.0, 1.0, 0.0, 1.0, 0.0, 1.0, 0.0, 1.0, 0.0, 1.0, 0.0, 1.0, 0.0, 1.0, 0.0, 1.0, 0.0, 1.0, 0.0, 1.0, 0.0, 1.0, 0.0, 1.0, 0.0, 1.0, 0.0, 1.0, 0.0])
me_plane_002.materials.append(mat_material_001)
me_plane_002.materials.append(mat_material)
me_plane_002.materials.append(mat_material_003)
me_plane_002.materials.append(mat_material_004)
me_plane_002.materials.append(mat_material_002)
me_plane_002.use_remesh_fix_poles = True
me_plane_002.use_remesh_preserve_attributes = False
me_plane_002.update()
me_plane_003 = bpy.data.meshes.new('Plane.003')
me_plane_003.from_pydata([(-0.4629, 0.0, 0.1225), (-0.4778, -0.04888, 0.06628), (-0.4724, -0.05432, 0.01664), (-0.5079, -0.0001102, 0.02019), (-0.4745, 6.894e-06, 0.01396), (-0.5077, -0.02516, -0.09909), (-0.5264, -2.028e-05, -0.4003), (-0.5015, 4.707e-05, -0.276), (-0.5195, -0.01441, -0.4062), (-0.513, -7.94e-05, -0.3966), (-0.5391, -1.041e-07, -0.5241), (-0.5045, -0.0001907, -0.496), (-0.5382, -0.01285, -0.5233)], [], [(3, 5, 1), (5, 9, 7), (4, 5, 7), (3, 9, 5), (6, 12, 8), (8, 12, 11), (11, 12, 10), (2, 0, 1), (0, 3, 1), (2, 1, 5), (4, 2, 5), (3, 6, 9), (6, 10, 12), (9, 6, 8), (9, 8, 11), (2, 4, 0)])
me_plane_003.polygons.foreach_set('material_index', [4, 4, 4, 4, 2, 2, 2, 4, 4, 4, 4, 4, 2, 2, 2, 4])
_uv = me_plane_003.uv_layers.new(name='UVMap')
_uv.uv.foreach_set('vector', [0.0, 0.5175, 0.0, 0.4724, 0.0, 0.5175, 0.0, 0.4724, 0.0, 0.4219, 0.0, 0.42, 0.0, 0.42, 0.0, 0.4724, 0.0, 0.42, 0.0, 0.5175, 0.0, 0.4219, 0.0, 0.4724, 0.0, 0.5175, 0.0, 0.4908, 0.0, 0.4686, 0.0, 0.4686, 0.0, 0.4908, 0.0, 0.42, 0.0, 0.42, 0.0, 0.4908, 0.0, 0.5071, 0.0, 0.42, 0.0, 0.5175, 0.0, 0.5175, 0.0, 0.5175, 0.0, 0.5175, 0.0, 0.5175, 0.0, 0.42, 0.0, 0.5175, 0.0, 0.4724, 0.0, 0.42, 0.0, 0.42, 0.0, 0.4724, 0.0, 0.5175, 0.0, 0.5175, 0.0, 0.4219, 0.0, 0.5175, 0.0, 0.5071, 0.0, 0.4908, 0.0, 0.4219, 0.0, 0.5175, 0.0, 0.4686, 0.0, 0.4219, 0.0, 0.4686, 0.0, 0.42, 0.0, 0.42, 0.0, 0.42, 0.0, 0.5175])
me_plane_003.materials.append(mat_material_001)
me_plane_003.materials.append(mat_material)
me_plane_003.materials.append(mat_material_003)
me_plane_003.materials.append(mat_material_004)
me_plane_003.materials.append(mat_material_002)
me_plane_003.use_remesh_fix_poles = True
me_plane_003.use_remesh_preserve_attributes = False
me_plane_003.update()

# ---- objects
ob_light = bpy.data.objects.new('Light', light_light)
ob_camera = bpy.data.objects.new('Camera', cam_camera)
ob_empty = bpy.data.objects.new('Empty', None)
ob_plane = bpy.data.objects.new('Plane', me_plane)
ob_empty_001 = bpy.data.objects.new('Empty.001', None)
ob_light_001 = bpy.data.objects.new('Light.001', light_light_001)
ob_plane_001 = bpy.data.objects.new('Plane.001', me_plane_001)
ob_plane_002 = bpy.data.objects.new('Plane.002', me_plane_002)
ob_plane_003 = bpy.data.objects.new('Plane.003', me_plane_003)

# ---- transforms, parenting, visibility, modifiers, constraints
ob_light.location = (3.673, -5.522, 7.544)
ob_light.rotation_euler = (0.6503, 0.05522, 1.866)
ob_light.lock_rotations_4d = False
ob_light.empty_display_type = 'ARROWS'
ob_light.color = (0.0, 0.0, 0.0, 0.0)
ob_light.lineart.crease_threshold = 0.0
ob_camera.location = (7.359, -6.926, 4.958)
ob_camera.rotation_euler = (1.109, 0.0, 0.8149)
ob_camera.lock_rotations_4d = False
ob_camera.empty_display_type = 'ARROWS'
ob_camera.color = (0.0, 0.0, 0.0, 0.0)
ob_camera.display_type = 'WIRE'
ob_camera.lineart.crease_threshold = 0.0
ob_empty.location = (1.7, 0.0, 0.0)
ob_empty.rotation_euler = (1.571, -0.0, 0.0)
ob_empty.empty_display_type = 'IMAGE'
ob_empty.empty_display_size = 5.0
ob_empty.empty_image_depth = 'BACK'
ob_empty.empty_image_side = 'FRONT'
ob_empty.hide_render = True
ob_plane.location = (0.00515, -7.82e-08, 1.516)
ob_plane.scale = (2.6, 2.6, 2.6)
_m = ob_plane.modifiers.new('Mirror', 'MIRROR')
_m.use_axis = (False, True, False)
_m.use_clip = True
ob_empty_001.location = (-0.2344, 0.2824, 0.0)
ob_empty_001.rotation_euler = (1.571, -0.0, 1.571)
ob_empty_001.empty_display_type = 'IMAGE'
ob_empty_001.empty_display_size = 5.0
ob_empty_001.empty_image_depth = 'BACK'
ob_empty_001.empty_image_side = 'FRONT'
ob_empty_001.hide_render = True
ob_light_001.location = (-3.492, 2.991, 3.663)
ob_light_001.rotation_euler = (0.6503, 0.05522, 1.866)
ob_light_001.lock_rotations_4d = False
ob_light_001.empty_display_type = 'ARROWS'
ob_light_001.color = (0.0, 0.0, 0.0, 0.0)
ob_light_001.lineart.crease_threshold = 0.0
ob_plane_001.location = (0.00515, -7.82e-08, 1.516)
ob_plane_001.scale = (2.6, 2.6, 2.6)
_m = ob_plane_001.modifiers.new('Mirror', 'MIRROR')
_m.use_axis = (False, True, False)
_m.use_clip = True
ob_plane_002.location = (0.00515, -7.82e-08, 1.516)
ob_plane_002.scale = (2.6, 2.6, 2.6)
_m = ob_plane_002.modifiers.new('Mirror', 'MIRROR')
_m.use_axis = (False, True, False)
_m.use_clip = True
ob_plane_003.location = (0.00515, -7.82e-08, 1.516)
ob_plane_003.scale = (2.6, 2.6, 2.6)
_m = ob_plane_003.modifiers.new('Mirror', 'MIRROR')
_m.use_axis = (False, True, False)
_m.use_clip = True

# ---- collection membership
col_collection.objects.link(ob_light)
col_collection.objects.link(ob_camera)
col_collection.objects.link(ob_empty)
col_collection.objects.link(ob_plane)
col_collection.objects.link(ob_empty_001)
col_collection.objects.link(ob_light_001)
col_collection.objects.link(ob_plane_001)
col_collection.objects.link(ob_plane_002)
col_collection.objects.link(ob_plane_003)

# ---- scene / render settings (as saved in the file)
scene.camera = ob_camera
scene.frame_start = 1; scene.frame_end = 250; scene.frame_set(56)
scene.render.engine = 'BLENDER_EEVEE_NEXT'
scene.cycles.use_denoising = False
scene.cycles.samples = 128
scene.cycles.sampling_pattern = 'TABULATED_SOBOL'
scene.cycles.use_adaptive_sampling = False
scene.cycles.use_light_tree = False
scene.view_settings.view_transform = 'Filmic'
bpy.context.view_layer.update()

